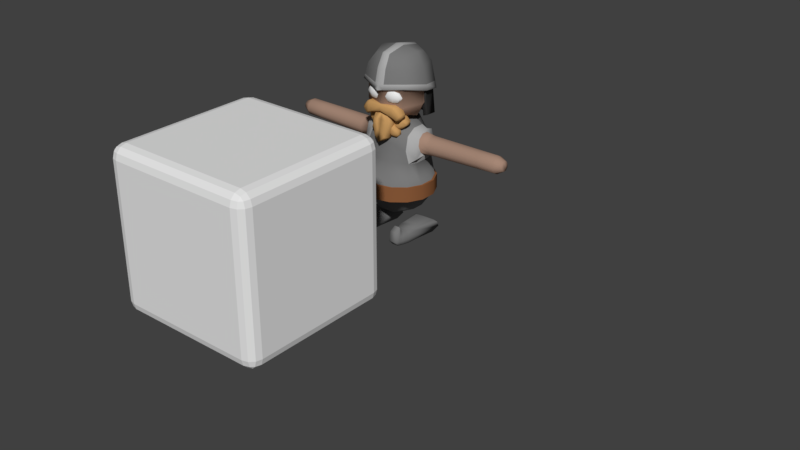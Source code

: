 # Source: Character3.blend  (saved by Blender 2.79.0; exported with 4.5.12 LTS)
import bpy
from mathutils import Matrix  # noqa: F401  (used for matrix-valued properties, if any)

bpy.ops.wm.read_factory_settings(use_empty=True)
scene = bpy.context.scene
scene.name = 'Scene'

# ---- collections
col_collection_1 = bpy.data.collections.new('Collection 1'); scene.collection.children.link(col_collection_1)

# ---- materials (node trees are filled in below, after node groups)
mat_metal = bpy.data.materials.new('Metal')
mat_metal.alpha_threshold = 0.0
mat_metal.use_transparent_shadow = False
mat_metal.diffuse_color = (0.1902, 0.1902, 0.1902, 1.0)
mat_metal.roughness = 0.5
mat_skin = bpy.data.materials.new('Skin')
mat_skin.alpha_threshold = 0.0
mat_skin.use_transparent_shadow = False
mat_skin.diffuse_color = (0.3757, 0.2413, 0.1796, 1.0)
mat_skin.roughness = 0.5
mat_skin.specular_intensity = 0.0
mat_lether = bpy.data.materials.new('Lether')
mat_lether.alpha_threshold = 0.0
mat_lether.use_transparent_shadow = False
mat_lether.diffuse_color = (0.2598, 0.1041, 0.04212, 1.0)
mat_lether.roughness = 0.5
mat_hair = bpy.data.materials.new('Hair')
mat_hair.alpha_threshold = 0.0
mat_hair.use_transparent_shadow = False
mat_hair.diffuse_color = (0.5705, 0.3217, 0.1206, 1.0)
mat_hair.roughness = 0.5
mat_hair.specular_intensity = 0.0
mat_eyes = bpy.data.materials.new('Eyes')
mat_eyes.alpha_threshold = 0.0
mat_eyes.use_transparent_shadow = False
mat_eyes.roughness = 0.5
mat_darkmetal = bpy.data.materials.new('DarkMetal')
mat_darkmetal.alpha_threshold = 0.0
mat_darkmetal.use_transparent_shadow = False
mat_darkmetal.diffuse_color = (0.04696, 0.04696, 0.04696, 1.0)
mat_darkmetal.roughness = 0.5
mat_lightmetal = bpy.data.materials.new('LightMetal')
mat_lightmetal.alpha_threshold = 0.0
mat_lightmetal.use_transparent_shadow = False
mat_lightmetal.diffuse_color = (0.4109, 0.4109, 0.4109, 1.0)
mat_lightmetal.roughness = 0.5

# ---- node groups
ng_auto_smooth = bpy.data.node_groups.new('Auto Smooth', 'GeometryNodeTree')
_s = ng_auto_smooth.interface.new_socket(name='Geometry', in_out='OUTPUT', socket_type='NodeSocketGeometry')
_s = ng_auto_smooth.interface.new_socket(name='Geometry', in_out='INPUT', socket_type='NodeSocketGeometry')
_s = ng_auto_smooth.interface.new_socket(name='Angle', in_out='INPUT', socket_type='NodeSocketFloat')
_s.subtype = 'ANGLE'
_s.min_value = 0.0
_s.max_value = 3.142
ng_auto_smooth.is_modifier = True
_N = ng_auto_smooth.nodes; _L = ng_auto_smooth.links
n0 = _N.new('NodeGroupOutput'); n0.name = 'Group Output'; n0.location = (480, -100)
n1 = _N.new('NodeGroupInput'); n1.name = 'Group Input'; n1.location = (-420, -300)
n2 = _N.new('NodeGroupInput'); n2.name = 'Group Input.001'; n2.location = (-60, -100)
n3 = _N.new('GeometryNodeSetShadeSmooth'); n3.name = 'Set Shade Smooth'; n3.location = (120, -100)
n3.domain = 'EDGE'
n4 = _N.new('GeometryNodeSetShadeSmooth'); n4.name = 'Set Shade Smooth.001'; n4.location = (300, -100)
n5 = _N.new('GeometryNodeInputMeshEdgeAngle'); n5.name = 'Edge Angle'; n5.location = (-420, -220)
n6 = _N.new('GeometryNodeInputEdgeSmooth'); n6.name = 'Is Edge Smooth'; n6.location = (-60, -160)
n7 = _N.new('GeometryNodeInputShadeSmooth'); n7.name = 'Is Face Smooth'; n7.location = (-240, -340)
n8 = _N.new('FunctionNodeBooleanMath'); n8.name = 'Boolean Math'; n8.location = (-60, -220)
n9 = _N.new('FunctionNodeCompare'); n9.name = 'Compare'; n9.location = (-240, -180)
n9.operation = 'LESS_EQUAL'
_L.new(n5.outputs[0], n9.inputs[0])
_L.new(n4.outputs[0], n0.inputs[0])
_L.new(n1.outputs[1], n9.inputs[1])
_L.new(n9.outputs[0], n8.inputs[0])
_L.new(n7.outputs[0], n8.inputs[1])
_L.new(n2.outputs[0], n3.inputs[0])
_L.new(n6.outputs[0], n3.inputs[1])
_L.new(n3.outputs[0], n4.inputs[0])
_L.new(n8.outputs[0], n3.inputs[2])
n0.is_active_output = True

# ---- material node trees

# ---- world
world_world = bpy.data.worlds.new('World'); scene.world = world_world
world_world.color = (0.05088, 0.05088, 0.05088)
world_world.use_sun_shadow = False
world_world.sun_shadow_jitter_overblur = 0.0
world_world.cycles.sampling_method = 'MANUAL'

# ---- meshes
me_cube_004 = bpy.data.meshes.new('Cube.004')
me_cube_004.from_pydata([(-0.85, -0.85, -1.0), (-0.85, -1.0, -0.85), (-1.0, -0.85, -0.85), (-0.85, -0.9249, -0.98), (-0.9249, -0.85, -0.98), (-0.9217, -0.9217, -0.9605), (-0.9249, -0.98, -0.85), (-0.85, -0.98, -0.9249), (-0.9217, -0.9605, -0.9217), (-0.98, -0.85, -0.9249), (-0.98, -0.9249, -0.85), (-0.9605, -0.9217, -0.9217), (-0.85, -1.0, 0.85), (-0.85, -0.85, 1.0), (-1.0, -0.85, 0.85), (-0.85, -0.98, 0.9249), (-0.9249, -0.98, 0.85), (-0.9217, -0.9605, 0.9217), (-0.9249, -0.85, 0.98), (-0.85, -0.9249, 0.98), (-0.9217, -0.9217, 0.9605), (-0.98, -0.9249, 0.85), (-0.98, -0.85, 0.9249), (-0.9605, -0.9217, 0.9217), (-0.85, 0.85, -1.0), (-1.0, 0.85, -0.85), (-0.85, 1.0, -0.85), (-0.9249, 0.85, -0.98), (-0.85, 0.9249, -0.98), (-0.9217, 0.9217, -0.9605), (-0.98, 0.9249, -0.85), (-0.98, 0.85, -0.9249), (-0.9605, 0.9217, -0.9217), (-0.85, 0.98, -0.9249), (-0.9249, 0.98, -0.85), (-0.9217, 0.9605, -0.9217), (-0.85, 0.85, 1.0), (-0.85, 1.0, 0.85), (-1.0, 0.85, 0.85), (-0.85, 0.9249, 0.98), (-0.9249, 0.85, 0.98), (-0.9217, 0.9217, 0.9605), (-0.9249, 0.98, 0.85), (-0.85, 0.98, 0.9249), (-0.9217, 0.9605, 0.9217), (-0.98, 0.85, 0.9249), (-0.98, 0.9249, 0.85), (-0.9605, 0.9217, 0.9217), (0.85, -0.85, -1.0), (1.0, -0.85, -0.85), (0.85, -1.0, -0.85), (0.9249, -0.85, -0.98), (0.85, -0.9249, -0.98), (0.9217, -0.9217, -0.9605), (0.98, -0.9249, -0.85), (0.98, -0.85, -0.9249), (0.9605, -0.9217, -0.9217), (0.85, -0.98, -0.9249), (0.9249, -0.98, -0.85), (0.9217, -0.9605, -0.9217), (0.85, -0.85, 1.0), (0.85, -1.0, 0.85), (1.0, -0.85, 0.85), (0.85, -0.9249, 0.98), (0.9249, -0.85, 0.98), (0.9217, -0.9217, 0.9605), (0.9249, -0.98, 0.85), (0.85, -0.98, 0.9249), (0.9217, -0.9605, 0.9217), (0.98, -0.85, 0.9249), (0.98, -0.9249, 0.85), (0.9605, -0.9217, 0.9217), (0.85, 0.85, -1.0), (0.85, 1.0, -0.85), (1.0, 0.85, -0.85), (0.85, 0.9249, -0.98), (0.9249, 0.85, -0.98), (0.9217, 0.9217, -0.9605), (0.9249, 0.98, -0.85), (0.85, 0.98, -0.9249), (0.9217, 0.9605, -0.9217), (0.98, 0.85, -0.9249), (0.98, 0.9249, -0.85), (0.9605, 0.9217, -0.9217), (0.85, 0.85, 1.0), (1.0, 0.85, 0.85), (0.85, 1.0, 0.85), (0.9249, 0.85, 0.98), (0.85, 0.9249, 0.98), (0.9217, 0.9217, 0.9605), (0.98, 0.9249, 0.85), (0.98, 0.85, 0.9249), (0.9605, 0.9217, 0.9217), (0.85, 0.98, 0.9249), (0.9249, 0.98, 0.85), (0.9217, 0.9605, 0.9217)], [], [(50, 61, 12, 1), (74, 85, 62, 49), (84, 36, 13, 60), (2, 14, 38, 25), (26, 37, 86, 73), (0, 3, 5, 4), (3, 7, 8, 5), (1, 6, 8, 7), (6, 10, 11, 8), (2, 9, 11, 10), (9, 4, 5, 11), (5, 8, 11), (12, 15, 17, 16), (15, 19, 20, 17), (13, 18, 20, 19), (18, 22, 23, 20), (14, 21, 23, 22), (21, 16, 17, 23), (17, 20, 23), (24, 27, 29, 28), (27, 31, 32, 29), (25, 30, 32, 31), (30, 34, 35, 32), (26, 33, 35, 34), (33, 28, 29, 35), (29, 32, 35), (36, 39, 41, 40), (39, 43, 44, 41), (37, 42, 44, 43), (42, 46, 47, 44), (38, 45, 47, 46), (45, 40, 41, 47), (41, 44, 47), (48, 51, 53, 52), (51, 55, 56, 53), (49, 54, 56, 55), (54, 58, 59, 56), (50, 57, 59, 58), (57, 52, 53, 59), (53, 56, 59), (60, 63, 65, 64), (63, 67, 68, 65), (61, 66, 68, 67), (66, 70, 71, 68), (62, 69, 71, 70), (69, 64, 65, 71), (65, 68, 71), (72, 75, 77, 76), (75, 79, 80, 77), (73, 78, 80, 79), (78, 82, 83, 80), (74, 81, 83, 82), (81, 76, 77, 83), (77, 80, 83), (84, 87, 89, 88), (87, 91, 92, 89), (85, 90, 92, 91), (90, 94, 95, 92), (86, 93, 95, 94), (93, 88, 89, 95), (89, 92, 95), (24, 0, 4, 27), (27, 4, 9, 31), (31, 9, 2, 25), (1, 12, 16, 6), (6, 16, 21, 10), (10, 21, 14, 2), (13, 36, 40, 18), (18, 40, 45, 22), (22, 45, 38, 14), (37, 26, 34, 42), (42, 34, 30, 46), (46, 30, 25, 38), (72, 24, 28, 75), (75, 28, 33, 79), (79, 33, 26, 73), (36, 84, 88, 39), (39, 88, 93, 43), (43, 93, 86, 37), (85, 74, 82, 90), (90, 82, 78, 94), (94, 78, 73, 86), (48, 72, 76, 51), (51, 76, 81, 55), (55, 81, 74, 49), (84, 60, 64, 87), (87, 64, 69, 91), (91, 69, 62, 85), (61, 50, 58, 66), (66, 58, 54, 70), (70, 54, 49, 62), (0, 48, 52, 3), (3, 52, 57, 7), (7, 57, 50, 1), (60, 13, 19, 63), (63, 19, 15, 67), (67, 15, 12, 61), (24, 72, 48, 0)])
me_cube_004.use_remesh_preserve_volume = False
me_cube_004.use_remesh_preserve_attributes = False
me_cube_004.use_mirror_vertex_groups = False
me_cube_004.update()
me_cube_001 = bpy.data.meshes.new('Cube.001')
me_cube_001.from_pydata([(0.1174, 0.09768, 0.1722), (0.1197, 0.07921, 0.5942), (0.1174, -0.09768, 0.1722), (0.1197, -0.07921, 0.5942), (0.1499, 0.1179, 0.2379), (0.1397, 0.09588, 0.4469), (0.1397, -0.09588, 0.4469), (0.1499, -0.1179, 0.2379), (0.1499, 0.1179, 0.3209), (0.1499, -0.1179, 0.3209), (0.1257, -0.03487, 0.154), (0.1257, 0.03487, 0.154), (0.1257, 0.03487, 0.6315), (0.1257, -0.03487, 0.6315), (0.1864, 0.04209, 0.2379), (0.1864, -0.04209, 0.2379), (0.1521, 0.04221, 0.4384), (0.1521, -0.04221, 0.4384), (0.1864, 0.04209, 0.3209), (0.1864, -0.04209, 0.3209), (0.04435, -0.1107, 0.1381), (0.04435, -0.1107, 0.6494), (0.04435, 0.1107, 0.1381), (0.04435, 0.1107, 0.6494), (0.08406, 0.1704, 0.2379), (0.05368, 0.134, 0.4461), (0.08406, -0.1704, 0.2379), (0.05368, -0.134, 0.4461), (0.08406, -0.1704, 0.3209), (0.08406, 0.1704, 0.3209), (0.0475, -0.03953, 0.6723), (0.0475, 0.03953, 0.6723), (0.0475, -0.03953, 0.1175), (0.0475, 0.03953, 0.1175), (0.1573, -0.1288, 0.3209), (0.1573, -0.1288, 0.2379), (0.08379, 0.1862, 0.2379), (0.1573, 0.1288, 0.2379), (0.1981, -0.04598, 0.2379), (0.1573, 0.1288, 0.3209), (0.1981, -0.04598, 0.3209), (0.08379, 0.1862, 0.3209), (0.1981, 0.04598, 0.2379), (0.1981, 0.04598, 0.3209), (0.08379, -0.1862, 0.2379), (0.08379, -0.1862, 0.3209), (0.1079, -0.1948, -0.001752), (0.1117, -0.1786, 0.1036), (0.06831, 0.05862, -0.001752), (0.06726, 0.06183, 0.07199), (0.1467, -0.1948, -0.001752), (0.1429, -0.1786, 0.1036), (0.1863, 0.05862, -0.001752), (0.1873, 0.06183, 0.07199), (0.1046, -0.2052, 0.07861), (0.0583, 0.08551, 0.05235), (0.1963, 0.08551, 0.05235), (0.15, -0.2052, 0.07861), (0.0832, -0.06809, -0.001752), (0.08241, -0.09181, 0.07199), (0.1714, -0.06809, -0.001752), (0.1722, -0.09181, 0.07199), (0.1789, -0.06271, 0.05235), (0.07571, -0.06271, 0.05235), (0.08641, -0.1314, -0.001752), (0.1601, -0.126, 0.07081), (0.1751, -0.1368, 0.05235), (0.09451, -0.126, 0.07081), (0.1682, -0.1314, -0.001752), (0.07947, -0.1368, 0.05235), (0.09506, -0.1631, -0.001752), (0.1531, -0.1563, 0.06989), (0.165, -0.1739, 0.05235), (0.1014, -0.1563, 0.06989), (0.1595, -0.1631, -0.001752), (0.08958, -0.1739, 0.05235), (0.09706, -0.06672, 0.08233), (0.08686, 0.03675, 0.08233), (0.1677, 0.03675, 0.08233), (0.1575, -0.06672, 0.08233), (0.05463, 0.09536, 0.0253), (0.1999, 0.09536, 0.0253), (0.1512, -0.2168, 0.0253), (0.1033, -0.2168, 0.0253), (0.07297, -0.06074, 0.0253), (0.1816, -0.06074, 0.0253), (0.07692, -0.1388, 0.0253), (0.1777, -0.1388, 0.0253), (0.08758, -0.1778, 0.0253), (0.167, -0.1778, 0.0253), (0.1084, -0.137, -0.01151), (0.1159, -0.1556, -0.01151), (0.1619, -0.00678, -0.01151), (0.09266, -0.00678, -0.01151), (0.1532, -0.08117, -0.01151), (0.1387, -0.1556, -0.01151), (0.1014, -0.08117, -0.01151), (0.1513, -0.1184, -0.01151), (0.1033, -0.1184, -0.01151), (0.1462, -0.137, -0.01151), (0.1015, -0.179, -0.001752), (0.148, -0.1714, 0.08817), (0.1575, -0.1924, 0.05235), (0.1066, -0.1714, 0.08817), (0.1531, -0.179, -0.001752), (0.09707, -0.1924, 0.05235), (0.09546, -0.1973, 0.0253), (0.1591, -0.1973, 0.0253), (0.1121, -0.1463, -0.01151), (0.1425, -0.1463, -0.01151), (0.1566, 1.369e-08, 0.9643), (0.1566, 1.369e-08, 0.7646), (0.1175, 1.027e-08, 0.6897), (0.1175, 0.1175, 0.9643), (0.1175, 1.027e-08, 1.039), (0.1175, -0.1175, 0.7646), (0.1175, 0.1175, 0.7646), (0.1175, -0.1175, 0.9643), (0.1839, 0.002787, 0.8435), (0.08701, 0.08701, 0.7091), (0.08701, 0.08701, 1.02), (0.08701, -0.08701, 0.7091), (0.08701, -0.08701, 1.02), (0.1379, 0.1368, 0.8108), (0.1379, -0.1312, 0.8761), (0.1566, -0.0009606, 0.8347), (0.1175, -0.1151, 0.8625), (0.1175, 0.1132, 0.8069), (0.1368, 0.00973, 0.8327), (0.1607, 0.013, 0.8404), (0.1026, 0.1094, 0.8084), (0.1205, 0.1301, 0.8118), (0.1368, 0.02747, 0.6848), (0.1607, 0.03075, 0.6925), (0.1026, 0.1272, 0.6605), (0.1205, 0.1478, 0.6639), (0.07907, -0.1055, 0.7033), (0.06066, -0.1021, 0.7113), (0.06316, -0.09168, 0.7211), (0.08182, -0.09464, 0.7136), (0.09238, -0.0928, 0.7544), (0.07417, -0.09086, 0.7644), (0.07745, -0.1007, 0.7745), (0.09458, -0.1026, 0.7672), (0.07904, -0.1511, 0.7033), (0.08197, -0.1614, 0.7134), (0.0635, -0.1645, 0.721), (0.06066, -0.1546, 0.7113), (0.09596, -0.1512, 0.7665), (0.07907, -0.1532, 0.7739), (0.07593, -0.1637, 0.7636), (0.09404, -0.1615, 0.7537), (0.09444, -0.1455, 0.6932), (0.1093, -0.143, 0.6955), (0.101, -0.1561, 0.701), (0.09499, -0.111, 0.6929), (0.1018, -0.1006, 0.7006), (0.1098, -0.1136, 0.6953), (0.1203, -0.1015, 0.7243), (0.1265, -0.1119, 0.7324), (0.127, -0.1137, 0.717), (0.1261, -0.1446, 0.7328), (0.1195, -0.1548, 0.7248), (0.1265, -0.1432, 0.7172), (-0.01113, -0.03564, 0.6957), (-0.01113, -0.04563, 0.6762), (-0.01113, -0.04989, 0.7321), (-0.01113, -0.03671, 0.7193), (-0.01113, -0.1262, 0.6708), (-0.01113, -0.1253, 0.6958), (-0.01113, -0.1263, 0.7186), (-0.01113, -0.1142, 0.7316), (0.1236, -0.09946, 0.6628), (0.1232, -0.09773, 0.6794), (0.09498, -0.1125, 0.687), (0.1032, -0.1146, 0.6613), (0.1241, -0.07127, 0.6626), (0.1097, -0.05515, 0.6637), (0.09591, -0.04696, 0.6866), (0.1239, -0.06146, 0.6791), (0.08789, -0.04589, 0.6936), (0.08117, -0.06038, 0.708), (0.1029, -0.06163, 0.6968), (0.08057, -0.09973, 0.7082), (0.08722, -0.1145, 0.6942), (0.1023, -0.0979, 0.697), (-0.01113, -0.1153, 0.6558), (-0.01113, -0.1264, 0.6686), (-0.01113, -0.06608, 0.6627), (-0.01113, -0.0893, 0.6558), (0.09892, -0.1047, 0.6401), (0.08567, -0.1183, 0.6451), (0.07748, -0.1079, 0.6345), (0.09931, -0.09163, 0.6401), (0.07778, -0.09609, 0.6345), (0.08558, -0.07618, 0.6429), (0.05879, -0.1221, 0.594), (0.03766, -0.1267, 0.603), (0.04855, -0.106, 0.6037), (0.04707, -0.1356, 0.6029), (0.03746, -0.1314, 0.6031), (0.05878, -0.1281, 0.5945), (-0.01113, -0.09577, 0.6612), (-0.01113, -0.1202, 0.6534), (-0.01113, -0.1359, 0.6534), (-0.01113, -0.1464, 0.6709), (0.07607, -0.1217, 0.6444), (0.07492, -0.1357, 0.6307), (0.08799, -0.1208, 0.6243), (0.07592, -0.0957, 0.6431), (0.08761, -0.097, 0.6227), (0.07374, -0.08359, 0.6275), (0.08005, -0.1084, 0.594), (0.06659, -0.09295, 0.6028), (0.07453, -0.08335, 0.623), (0.09035, -0.09771, 0.6062), (0.05753, -0.1399, 0.6078), (0.08028, -0.1242, 0.5951), (0.09074, -0.1215, 0.6079), (0.07575, -0.1353, 0.625), (-0.01113, -0.1469, 0.6979), (-0.01113, -0.135, 0.7139), (-0.01113, -0.1477, 0.6599), (-0.01113, -0.1466, 0.691), (-0.01113, -0.08874, 0.7142), (-0.01113, -0.07546, 0.6981), (-0.01113, -0.07514, 0.6911), (-0.01113, -0.08591, 0.6677), (0.02981, -0.162, 0.5812), (0.04241, -0.1606, 0.591), (0.032, -0.1706, 0.5931), (0.04308, -0.1387, 0.7288), (0.02981, -0.1369, 0.7384), (0.03255, -0.1488, 0.7302), (0.02981, -0.1264, 0.5746), (0.032, -0.115, 0.5829), (0.04241, -0.1251, 0.5844), (0.03255, -0.09323, 0.72), (0.02981, -0.1014, 0.7318), (0.04308, -0.1032, 0.7223), (0.0491, -0.1053, 0.6519), (0.04814, -0.1021, 0.672), (0.05898, -0.1122, 0.6733), (0.05965, -0.1153, 0.654), (0.05965, -0.1508, 0.6605), (0.05898, -0.1477, 0.6799), (0.04814, -0.1576, 0.6822), (0.0491, -0.1609, 0.6621), (0.06219, -0.1304, 0.7805), (0.08276, -0.1143, 0.8421), (0.09128, -0.1076, 0.8166), (0.08276, -0.1143, 0.7911), (0.09908, -0.1209, 0.8421), (0.1144, -0.117, 0.8166), (0.09908, -0.1209, 0.7911), (0.09379, -0.1331, 0.8421), (0.1069, -0.1343, 0.8166), (0.09379, -0.1331, 0.7911), (0.06999, -0.1438, 0.8421), (0.07322, -0.1493, 0.8166), (0.06999, -0.1438, 0.7911), (0.06219, -0.1304, 0.8527), (0.04162, -0.1466, 0.8421), (0.0331, -0.1532, 0.8166), (0.04162, -0.1466, 0.7911), (0.0253, -0.1399, 0.8421), (0.01001, -0.1438, 0.8166), (0.0253, -0.1399, 0.7911), (0.03058, -0.1277, 0.8421), (0.01749, -0.1266, 0.8166), (0.03058, -0.1277, 0.7911), (0.05439, -0.1171, 0.8421), (0.05115, -0.1115, 0.8166), (0.05439, -0.1171, 0.7911), (0.1297, 0.108, 0.5205), (0.1297, -0.108, 0.5205), (0.232, 0.0398, 0.583), (0.2343, 0.05427, 0.5525), (0.04901, 0.1224, 0.5477), (0.04901, -0.1224, 0.5477), (0.1723, 0.0748, 0.5431), (0.1637, 0.06768, 0.606), (0.1695, -0.02416, 0.62), (0.1637, -0.06768, 0.606), (0.1723, -0.0748, 0.5431), (0.1809, -0.08193, 0.4801), (0.1879, -0.02925, 0.4861), (0.1695, 0.02416, 0.62), (0.1809, 0.08193, 0.4801), (0.1879, 0.02925, 0.4861), (0.2315, -0.02342, 0.5949), (0.2335, -0.04803, 0.5717), (0.2362, -0.05429, 0.5386), (0.2385, -0.03982, 0.5081), (0.2396, -0.01014, 0.4919), (0.2309, 0.01013, 0.5991), (0.237, 0.04801, 0.5193), (0.239, 0.02341, 0.4962), (0.6402, 0.03731, 0.5856), (0.6423, 0.05021, 0.5584), (0.6398, -0.01904, 0.5962), (0.6416, -0.04096, 0.5756), (0.644, -0.04655, 0.5461), (0.6461, -0.03365, 0.5189), (0.647, -0.007201, 0.5045), (0.6392, 0.01086, 0.6), (0.6447, 0.04463, 0.5289), (0.6465, 0.0227, 0.5083), (0.6834, 0.02192, 0.5745), (0.6846, 0.0291, 0.5594), (0.6832, -0.009475, 0.5804), (0.6842, -0.02169, 0.569), (0.6855, -0.0248, 0.5525), (0.6867, -0.01762, 0.5374), (0.6872, -0.002881, 0.5293), (0.6829, 0.007182, 0.5826), (0.6859, 0.02599, 0.5429), (0.6869, 0.01378, 0.5315), (0.6863, 0.01088, 0.5578), (0.6865, -0.00654, 0.5579), (0.1856, -0.01973, 0.489), (0.1855, 0.01832, 0.4885), (0.1826, 0.04937, 0.5103), (0.1787, -0.06157, 0.5477), (0.1831, -0.05025, 0.5116), (0.1713, 0.01973, 0.6048), (0.1714, -0.01832, 0.6052), (0.1782, 0.06157, 0.5461), (0.1739, 0.05025, 0.5822), (0.1743, -0.04937, 0.5834), (0.02611, -0.1477, 0.9643), (0.02611, 0.1477, 0.9643), (0.02611, 2.334e-09, 0.6704), (0.02611, 2.334e-09, 1.058), (0.02611, 0.1477, 0.7646), (0.02611, -0.1477, 0.7646), (0.02256, -0.1105, 0.6941), (0.02256, -0.1105, 1.035), (0.02256, 0.1105, 0.6941), (0.02256, 0.1105, 1.035), (0.0285, 0.1713, 0.8024), (0.0285, -0.1722, 0.8582), (0.02611, -0.1493, 0.8498), (0.02611, 0.1425, 0.7997), (0.02646, 0.1602, 0.8045), (0.02438, 0.1351, 0.8021), (0.02646, 0.178, 0.6566), (0.02438, 0.1528, 0.6543), (0.1768, 0.002063, 0.8748), (0.1326, 0.1318, 0.8507), (0.1326, -0.1277, 0.899), (0.02788, 0.1652, 0.8444), (0.02788, -0.1658, 0.8857), (0.334, 0.03918, 0.5836), (0.4361, 0.03856, 0.5843), (0.5381, 0.03793, 0.5849), (0.3363, 0.05326, 0.554), (0.4383, 0.05224, 0.5555), (0.5403, 0.05122, 0.5569), (0.5442, -0.03519, 0.5162), (0.4423, -0.03673, 0.5135), (0.3404, -0.03828, 0.5108), (0.3414, -0.009406, 0.4951), (0.4433, -0.008671, 0.4982), (0.5452, -0.007936, 0.5013), (0.5446, 0.02287, 0.5053), (0.4427, 0.02305, 0.5023), (0.3409, 0.02323, 0.4992), (0.3389, 0.04716, 0.5217), (0.4408, 0.04632, 0.5241), (0.5427, 0.04547, 0.5265), (0.333, 0.01031, 0.5994), (0.4351, 0.01049, 0.5996), (0.5372, 0.01068, 0.5998), (0.3382, -0.05235, 0.5405), (0.4401, -0.05042, 0.5423), (0.542, -0.04848, 0.5442), (0.5396, -0.04273, 0.5746), (0.4376, -0.0445, 0.5737), (0.3355, -0.04626, 0.5727), (0.5377, -0.02013, 0.5959), (0.4356, -0.02123, 0.5955), (0.3336, -0.02233, 0.5952), (-0.1174, 0.09768, 0.1722), (-0.1197, 0.07921, 0.5942), (-0.1174, -0.09768, 0.1722), (-0.1197, -0.07921, 0.5942), (-0.1499, 0.1179, 0.2379), (-0.1397, 0.09588, 0.4469), (-0.1397, -0.09588, 0.4469), (-0.1499, -0.1179, 0.2379), (-0.1499, 0.1179, 0.3209), (-0.1499, -0.1179, 0.3209), (-0.1257, -0.03487, 0.154), (-0.1257, 0.03487, 0.154), (-0.1257, 0.03487, 0.6315), (-0.1257, -0.03487, 0.6315), (-0.1864, 0.04209, 0.2379), (-0.1864, -0.04209, 0.2379), (-0.1521, 0.04221, 0.4384), (-0.1521, -0.04221, 0.4384), (-0.1864, 0.04209, 0.3209), (-0.1864, -0.04209, 0.3209), (-0.04435, -0.1107, 0.1381), (-0.04435, -0.1107, 0.6494), (-0.04435, 0.1107, 0.1381), (-0.04435, 0.1107, 0.6494), (-0.08406, 0.1704, 0.2379), (-0.05368, 0.134, 0.4461), (-0.08406, -0.1704, 0.2379), (-0.05368, -0.134, 0.4461), (-0.08406, -0.1704, 0.3209), (-0.08406, 0.1704, 0.3209), (-0.0475, -0.03953, 0.6723), (-0.0475, 0.03953, 0.6723), (-0.0475, -0.03953, 0.1175), (-0.0475, 0.03953, 0.1175), (-0.1573, -0.1288, 0.3209), (-0.1573, -0.1288, 0.2379), (-0.08379, 0.1862, 0.2379), (-0.1573, 0.1288, 0.2379), (-0.1981, -0.04598, 0.2379), (-0.1573, 0.1288, 0.3209), (-0.1981, -0.04598, 0.3209), (-0.08379, 0.1862, 0.3209), (-0.1981, 0.04598, 0.2379), (-0.1981, 0.04598, 0.3209), (-0.08379, -0.1862, 0.2379), (-0.08379, -0.1862, 0.3209), (-0.1079, -0.1948, -0.001752), (-0.1117, -0.1786, 0.1036), (-0.06831, 0.05862, -0.001752), (-0.06726, 0.06183, 0.07199), (-0.1467, -0.1948, -0.001752), (-0.1429, -0.1786, 0.1036), (-0.1863, 0.05862, -0.001752), (-0.1873, 0.06183, 0.07199), (-0.1046, -0.2052, 0.07861), (-0.0583, 0.08551, 0.05235), (-0.1963, 0.08551, 0.05235), (-0.15, -0.2052, 0.07861), (-0.0832, -0.06809, -0.001752), (-0.08241, -0.09181, 0.07199), (-0.1714, -0.06809, -0.001752), (-0.1722, -0.09181, 0.07199), (-0.1789, -0.06271, 0.05235), (-0.07571, -0.06271, 0.05235), (-0.08641, -0.1314, -0.001752), (-0.1601, -0.126, 0.07081), (-0.1751, -0.1368, 0.05235), (-0.09451, -0.126, 0.07081), (-0.1682, -0.1314, -0.001752), (-0.07947, -0.1368, 0.05235), (-0.09506, -0.1631, -0.001752), (-0.1531, -0.1563, 0.06989), (-0.165, -0.1739, 0.05235), (-0.1014, -0.1563, 0.06989), (-0.1595, -0.1631, -0.001752), (-0.08958, -0.1739, 0.05235), (-0.09706, -0.06672, 0.08233), (-0.08686, 0.03675, 0.08233), (-0.1677, 0.03675, 0.08233), (-0.1575, -0.06672, 0.08233), (-0.05463, 0.09536, 0.0253), (-0.1999, 0.09536, 0.0253), (-0.1512, -0.2168, 0.0253), (-0.1033, -0.2168, 0.0253), (-0.07297, -0.06074, 0.0253), (-0.1816, -0.06074, 0.0253), (-0.07692, -0.1388, 0.0253), (-0.1777, -0.1388, 0.0253), (-0.08758, -0.1778, 0.0253), (-0.167, -0.1778, 0.0253), (-0.1084, -0.137, -0.01151), (-0.1159, -0.1556, -0.01151), (-0.1619, -0.00678, -0.01151), (-0.09266, -0.00678, -0.01151), (-0.1532, -0.08117, -0.01151), (-0.1387, -0.1556, -0.01151), (-0.1014, -0.08117, -0.01151), (-0.1513, -0.1184, -0.01151), (-0.1033, -0.1184, -0.01151), (-0.1462, -0.137, -0.01151), (-0.1015, -0.179, -0.001752), (-0.148, -0.1714, 0.08817), (-0.1575, -0.1924, 0.05235), (-0.1066, -0.1714, 0.08817), (-0.1531, -0.179, -0.001752), (-0.09707, -0.1924, 0.05235), (-0.09546, -0.1973, 0.0253), (-0.1591, -0.1973, 0.0253), (-0.1121, -0.1463, -0.01151), (-0.1425, -0.1463, -0.01151), (-0.1566, 1.369e-08, 0.9643), (0.0, -0.1566, 0.9643), (0.0, 0.1566, 0.9643), (0.0, 0.0, 0.6647), (0.0, 0.0, 1.064), (0.0, 0.1566, 0.7646), (0.0, -0.1566, 0.7646), (-0.1566, 1.369e-08, 0.7646), (-0.1175, 1.027e-08, 0.6897), (-0.1175, 0.1175, 0.9643), (-0.1175, 1.027e-08, 1.039), (-0.1175, -0.1175, 0.7646), (0.0, -0.1175, 0.6897), (0.0, -0.1175, 1.039), (0.0, 0.1175, 0.6897), (0.0, 0.1175, 1.039), (-0.1175, 0.1175, 0.7646), (-0.1175, -0.1175, 0.9643), (0.0, 0.1815, 0.7999), (0.0, -0.1842, 0.8528), (-0.1839, 0.002787, 0.8435), (-0.08701, 0.08701, 0.7091), (-0.08701, 0.08701, 1.02), (-0.08701, -0.08701, 0.7091), (-0.08701, -0.08701, 1.02), (-0.1379, 0.1368, 0.8108), (-0.1379, -0.1312, 0.8761), (0.0, 0.1512, 0.7976), (0.0, -0.1594, 0.846), (-0.1566, -0.0009606, 0.8347), (-0.1175, -0.1151, 0.8625), (-0.1175, 0.1132, 0.8069), (0.0, 0.1427, 0.8003), (0.0, 0.1691, 0.8023), (-0.1368, 0.00973, 0.8327), (-0.1607, 0.013, 0.8404), (-0.1026, 0.1094, 0.8084), (-0.1205, 0.1301, 0.8118), (0.0, 0.1604, 0.6524), (0.0, 0.1869, 0.6544), (-0.1368, 0.02747, 0.6848), (-0.1607, 0.03075, 0.6925), (-0.1026, 0.1272, 0.6605), (-0.1205, 0.1478, 0.6639), (0.0, -0.1107, 0.1381), (0.0, -0.1107, 0.6494), (0.0, 0.1107, 0.1381), (0.0, 0.1107, 0.6494), (0.0, 0.1892, 0.2379), (0.0, 0.134, 0.4461), (0.0, -0.1892, 0.2379), (0.0, -0.134, 0.4461), (0.0, -0.1892, 0.3209), (0.0, 0.1892, 0.3209), (0.0, -0.03953, 0.6723), (0.0, 0.03953, 0.6723), (0.0, -0.03953, 0.1175), (0.0, 0.03953, 0.1175), (0.0, 0.2066, 0.2379), (0.0, -0.2066, 0.2379), (0.0, -0.2066, 0.3209), (0.0, 0.2066, 0.3209), (-0.07907, -0.1055, 0.7033), (-0.06066, -0.1021, 0.7113), (-0.06316, -0.09168, 0.7211), (-0.08182, -0.09464, 0.7136), (-0.09238, -0.0928, 0.7544), (-0.07417, -0.09086, 0.7644), (-0.07745, -0.1007, 0.7745), (-0.09458, -0.1026, 0.7672), (-0.07904, -0.1511, 0.7033), (-0.08197, -0.1614, 0.7134), (-0.0635, -0.1645, 0.721), (-0.06066, -0.1546, 0.7113), (-0.09596, -0.1512, 0.7665), (-0.07907, -0.1532, 0.7739), (-0.07593, -0.1637, 0.7636), (-0.09404, -0.1615, 0.7537), (0.0, -0.09236, 0.7365), (0.0, -0.1021, 0.7261), (0.0, -0.104, 0.7733), (0.0, -0.09341, 0.7633), (0.0, -0.1546, 0.7261), (0.0, -0.1652, 0.7365), (0.0, -0.1662, 0.7625), (0.0, -0.1564, 0.7728), (-0.09444, -0.1455, 0.6932), (-0.1093, -0.143, 0.6955), (-0.101, -0.1561, 0.701), (-0.09499, -0.111, 0.6929), (-0.1018, -0.1006, 0.7006), (-0.1098, -0.1136, 0.6953), (-0.1203, -0.1015, 0.7243), (-0.1265, -0.1119, 0.7324), (-0.127, -0.1137, 0.717), (-0.1261, -0.1446, 0.7328), (-0.1195, -0.1548, 0.7248), (-0.1265, -0.1432, 0.7172), (0.01113, -0.03564, 0.6957), (0.01113, -0.04563, 0.6762), (0.01113, -0.04989, 0.7321), (0.01113, -0.03671, 0.7193), (0.01113, -0.1262, 0.6708), (0.01113, -0.1253, 0.6958), (0.01113, -0.1263, 0.7186), (0.01113, -0.1142, 0.7316), (-0.1236, -0.09946, 0.6628), (-0.1232, -0.09773, 0.6794), (-0.09498, -0.1125, 0.687), (-0.1032, -0.1146, 0.6613), (-0.1241, -0.07127, 0.6626), (-0.1097, -0.05515, 0.6637), (-0.09591, -0.04696, 0.6866), (-0.1239, -0.06146, 0.6791), (-0.08789, -0.04589, 0.6936), (-0.08117, -0.06038, 0.708), (-0.1029, -0.06163, 0.6968), (-0.08057, -0.09973, 0.7082), (-0.08722, -0.1145, 0.6942), (-0.1023, -0.0979, 0.697), (0.01113, -0.1153, 0.6558), (0.01113, -0.1264, 0.6686), (0.01113, -0.06608, 0.6627), (0.01113, -0.0893, 0.6558), (-0.09892, -0.1047, 0.6401), (-0.08567, -0.1183, 0.6451), (-0.07748, -0.1079, 0.6345), (-0.09931, -0.09163, 0.6401), (-0.07778, -0.09609, 0.6345), (-0.08558, -0.07618, 0.6429), (-0.05879, -0.1221, 0.594), (-0.03766, -0.1267, 0.603), (-0.04855, -0.106, 0.6037), (-0.04707, -0.1356, 0.6029), (-0.03746, -0.1314, 0.6031), (-0.05878, -0.1281, 0.5945), (0.01113, -0.09577, 0.6612), (0.01113, -0.1202, 0.6534), (0.01113, -0.1359, 0.6534), (0.01113, -0.1464, 0.6709), (-0.07607, -0.1217, 0.6444), (-0.07492, -0.1357, 0.6307), (-0.08799, -0.1208, 0.6243), (-0.07592, -0.0957, 0.6431), (-0.08761, -0.097, 0.6227), (-0.07374, -0.08359, 0.6275), (-0.08005, -0.1084, 0.594), (-0.06659, -0.09295, 0.6028), (-0.07453, -0.08335, 0.623), (-0.09035, -0.09771, 0.6062), (-0.05753, -0.1399, 0.6078), (-0.08028, -0.1242, 0.5951), (-0.09074, -0.1215, 0.6079), (-0.07575, -0.1353, 0.625), (0.01113, -0.1469, 0.6979), (0.01113, -0.135, 0.7139), (0.01113, -0.1477, 0.6599), (0.01113, -0.1466, 0.691), (0.01113, -0.08874, 0.7142), (0.01113, -0.07546, 0.6981), (0.01113, -0.07514, 0.6911), (0.01113, -0.08591, 0.6677), (0.0, -0.1786, 0.5648), (0.0, -0.1396, 0.7538), (0.0, -0.1151, 0.5558), (0.0, -0.07612, 0.7448), (-0.02981, -0.162, 0.5812), (-0.04241, -0.1606, 0.591), (-0.032, -0.1706, 0.5931), (-0.04308, -0.1387, 0.7288), (-0.02981, -0.1369, 0.7384), (-0.03255, -0.1488, 0.7302), (-0.02981, -0.1264, 0.5746), (-0.032, -0.115, 0.5829), (-0.04241, -0.1251, 0.5844), (-0.03255, -0.09323, 0.72), (-0.02981, -0.1014, 0.7318), (-0.04308, -0.1032, 0.7223), (0.0, -0.1554, 0.6876), (0.0, -0.1612, 0.6599), (0.0, -0.1153, 0.6537), (0.0, -0.1121, 0.6738), (-0.0491, -0.1053, 0.6519), (-0.04814, -0.1021, 0.672), (-0.05898, -0.1122, 0.6733), (-0.05965, -0.1153, 0.654), (-0.05965, -0.1508, 0.6605), (-0.05898, -0.1477, 0.6799), (-0.04814, -0.1576, 0.6822), (-0.0491, -0.1609, 0.6621), (-0.06219, -0.1304, 0.7805), (-0.08276, -0.1143, 0.8421), (-0.09128, -0.1076, 0.8166), (-0.08276, -0.1143, 0.7911), (-0.09908, -0.1209, 0.8421), (-0.1144, -0.117, 0.8166), (-0.09908, -0.1209, 0.7911), (-0.09379, -0.1331, 0.8421), (-0.1069, -0.1343, 0.8166), (-0.09379, -0.1331, 0.7911), (-0.06999, -0.1438, 0.8421), (-0.07322, -0.1493, 0.8166), (-0.06999, -0.1438, 0.7911), (-0.06219, -0.1304, 0.8527), (-0.04162, -0.1466, 0.8421), (-0.0331, -0.1532, 0.8166), (-0.04162, -0.1466, 0.7911), (-0.0253, -0.1399, 0.8421), (-0.01001, -0.1438, 0.8166), (-0.0253, -0.1399, 0.7911), (-0.03058, -0.1277, 0.8421), (-0.01749, -0.1266, 0.8166), (-0.03058, -0.1277, 0.7911), (-0.05439, -0.1171, 0.8421), (-0.05115, -0.1115, 0.8166), (-0.05439, -0.1171, 0.7911), (-0.1297, 0.108, 0.5205), (-0.1297, -0.108, 0.5205), (-0.232, 0.0398, 0.583), (-0.2343, 0.05427, 0.5525), (-0.04901, 0.1224, 0.5477), (-0.04901, -0.1224, 0.5477), (0.0, -0.1224, 0.5477), (0.0, 0.1224, 0.5477), (-0.1723, 0.0748, 0.5431), (-0.1637, 0.06768, 0.606), (-0.1695, -0.02416, 0.62), (-0.1637, -0.06768, 0.606), (-0.1723, -0.0748, 0.5431), (-0.1809, -0.08193, 0.4801), (-0.1879, -0.02925, 0.4861), (-0.1695, 0.02416, 0.62), (-0.1809, 0.08193, 0.4801), (-0.1879, 0.02925, 0.4861), (-0.2315, -0.02342, 0.5949), (-0.2335, -0.04803, 0.5717), (-0.2362, -0.05429, 0.5386), (-0.2385, -0.03982, 0.5081), (-0.2396, -0.01014, 0.4919), (-0.2309, 0.01013, 0.5991), (-0.237, 0.04801, 0.5193), (-0.239, 0.02341, 0.4962), (-0.6402, 0.03731, 0.5856), (-0.6423, 0.05021, 0.5584), (-0.6398, -0.01904, 0.5962), (-0.6416, -0.04096, 0.5756), (-0.644, -0.04655, 0.5461), (-0.6461, -0.03365, 0.5189), (-0.647, -0.007201, 0.5045), (-0.6392, 0.01086, 0.6), (-0.6447, 0.04463, 0.5289), (-0.6465, 0.0227, 0.5083), (-0.6834, 0.02192, 0.5745), (-0.6846, 0.0291, 0.5594), (-0.6832, -0.009475, 0.5804), (-0.6842, -0.02169, 0.569), (-0.6855, -0.0248, 0.5525), (-0.6867, -0.01762, 0.5374), (-0.6872, -0.002881, 0.5293), (-0.6829, 0.007182, 0.5826), (-0.6859, 0.02599, 0.5429), (-0.6869, 0.01378, 0.5315), (-0.6863, 0.01088, 0.5578), (-0.6865, -0.00654, 0.5579), (-0.1856, -0.01973, 0.489), (-0.1855, 0.01832, 0.4885), (-0.1826, 0.04937, 0.5103), (-0.1787, -0.06157, 0.5477), (-0.1831, -0.05025, 0.5116), (-0.1713, 0.01973, 0.6048), (-0.1714, -0.01832, 0.6052), (-0.1782, 0.06157, 0.5461), (-0.1739, 0.05025, 0.5822), (-0.1743, -0.04937, 0.5834), (-0.02611, -0.1477, 0.9643), (-0.02611, 0.1477, 0.9643), (-0.02611, 2.334e-09, 0.6704), (-0.02611, 2.334e-09, 1.058), (-0.02611, 0.1477, 0.7646), (-0.02611, -0.1477, 0.7646), (-0.02256, -0.1105, 0.6941), (-0.02256, -0.1105, 1.035), (-0.02256, 0.1105, 0.6941), (-0.02256, 0.1105, 1.035), (-0.0285, 0.1713, 0.8024), (-0.0285, -0.1722, 0.8582), (-0.02611, -0.1493, 0.8498), (-0.02611, 0.1425, 0.7997), (-0.02646, 0.1602, 0.8045), (-0.02438, 0.1351, 0.8021), (-0.02646, 0.178, 0.6566), (-0.02438, 0.1528, 0.6543), (-0.1768, 0.002063, 0.8748), (0.0, -0.1771, 0.8818), (0.0, 0.175, 0.8426), (-0.1326, 0.1318, 0.8507), (-0.1326, -0.1277, 0.899), (-0.02788, 0.1652, 0.8444), (-0.02788, -0.1658, 0.8857), (-0.334, 0.03918, 0.5836), (-0.4361, 0.03856, 0.5843), (-0.5381, 0.03793, 0.5849), (-0.3363, 0.05326, 0.554), (-0.4383, 0.05224, 0.5555), (-0.5403, 0.05122, 0.5569), (-0.5442, -0.03519, 0.5162), (-0.4423, -0.03673, 0.5135), (-0.3404, -0.03828, 0.5108), (-0.3414, -0.009406, 0.4951), (-0.4433, -0.008671, 0.4982), (-0.5452, -0.007936, 0.5013), (-0.5446, 0.02287, 0.5053), (-0.4427, 0.02305, 0.5023), (-0.3409, 0.02323, 0.4992), (-0.3389, 0.04716, 0.5217), (-0.4408, 0.04632, 0.5241), (-0.5427, 0.04547, 0.5265), (-0.333, 0.01031, 0.5994), (-0.4351, 0.01049, 0.5996), (-0.5372, 0.01068, 0.5998), (-0.3382, -0.05235, 0.5405), (-0.4401, -0.05042, 0.5423), (-0.542, -0.04848, 0.5442), (-0.5396, -0.04273, 0.5746), (-0.4376, -0.0445, 0.5737), (-0.3355, -0.04626, 0.5727), (-0.5377, -0.02013, 0.5959), (-0.4356, -0.02123, 0.5955), (-0.3336, -0.02233, 0.5952)], [], [(16, 5, 288, 289), (278, 23, 1, 274), (31, 12, 1, 23), (22, 24, 4, 0), (29, 25, 5, 8), (10, 15, 7, 2), (19, 17, 6, 9), (7, 15, 38, 35), (14, 4, 37, 42), (9, 28, 45, 34), (8, 5, 16, 18), (18, 16, 17, 19), (0, 4, 14, 11), (11, 14, 15, 10), (21, 3, 13, 30), (30, 13, 12, 31), (1, 12, 287, 281), (3, 275, 284, 283), (10, 32, 33, 11), (2, 20, 32, 10), (547, 30, 31, 548), (538, 21, 30, 547), (19, 9, 34, 40), (9, 6, 27, 28), (2, 7, 26, 20), (546, 542, 25, 29), (539, 541, 24, 22), (548, 31, 23, 540), (11, 33, 22, 0), (716, 540, 23, 278), (275, 3, 21, 279), (38, 40, 34, 35), (36, 41, 39, 37), (37, 39, 43, 42), (42, 43, 40, 38), (551, 554, 41, 36), (35, 34, 45, 44), (15, 14, 42, 38), (4, 24, 36, 37), (29, 8, 39, 41), (546, 29, 41, 554), (26, 7, 35, 44), (543, 26, 44, 552), (8, 18, 43, 39), (18, 19, 40, 43), (63, 59, 49, 55), (55, 49, 53, 56), (102, 101, 51, 57), (57, 51, 47, 54), (70, 64, 98, 90), (101, 103, 47, 51), (82, 57, 54, 83), (107, 102, 57, 82), (80, 55, 56, 81), (84, 63, 55, 80), (86, 69, 63, 84), (81, 56, 62, 85), (61, 53, 78, 79), (58, 48, 93, 96), (56, 53, 61, 62), (69, 67, 59, 63), (75, 73, 67, 69), (88, 75, 69, 86), (85, 62, 66, 87), (61, 59, 67, 65), (68, 74, 99, 97), (62, 61, 65, 66), (106, 105, 75, 88), (105, 103, 73, 75), (87, 66, 72, 89), (65, 67, 73, 71), (60, 68, 97, 94), (66, 65, 71, 72), (78, 77, 76, 79), (59, 61, 79, 76), (49, 59, 76, 77), (53, 49, 77, 78), (68, 87, 89, 74), (100, 106, 88, 70), (60, 85, 87, 68), (70, 88, 86, 64), (52, 81, 85, 60), (64, 86, 84, 58), (58, 84, 80, 48), (48, 80, 81, 52), (104, 107, 82, 50), (50, 82, 83, 46), (108, 109, 95, 91), (93, 92, 94, 96), (96, 94, 97, 98), (98, 97, 99, 90), (50, 46, 91, 95), (100, 70, 90, 108), (52, 60, 94, 92), (104, 50, 95, 109), (48, 52, 92, 93), (64, 58, 96, 98), (74, 104, 109, 99), (46, 100, 108, 91), (90, 99, 109, 108), (74, 89, 107, 104), (46, 83, 106, 100), (54, 47, 103, 105), (83, 54, 105, 106), (89, 72, 102, 107), (71, 73, 103, 101), (72, 71, 101, 102), (348, 118, 123, 349), (110, 113, 120, 114), (110, 114, 122, 117), (348, 350, 124, 118), (352, 341, 124, 350), (330, 117, 122, 337), (331, 339, 120, 113), (351, 349, 123, 340), (332, 112, 121, 336), (332, 338, 119, 112), (333, 337, 122, 114), (333, 114, 120, 339), (118, 125, 128, 129), (343, 520, 525, 345), (334, 116, 119, 338), (335, 336, 121, 115), (342, 126, 124, 341), (111, 112, 119, 116), (340, 123, 131, 344), (125, 118, 124, 126), (111, 115, 121, 112), (111, 125, 126, 115), (111, 116, 127, 125), (335, 115, 126, 342), (334, 343, 127, 116), (344, 131, 135, 346), (345, 525, 531, 347), (123, 118, 129, 131), (125, 127, 130, 128), (347, 346, 135, 134), (132, 134, 135, 133), (129, 128, 132, 133), (128, 130, 134, 132), (131, 129, 133, 135), (157, 160, 163, 153), (151, 145, 154, 162), (143, 148, 161, 159), (139, 140, 158, 156), (146, 150, 577, 576), (165, 177, 195, 188), (571, 574, 141, 138), (578, 149, 142, 573), (147, 575, 572, 137), (212, 217, 201, 196), (170, 169, 174, 184), (167, 180, 178, 164), (168, 187, 191, 175), (189, 194, 192, 186), (176, 172, 190, 193), (179, 182, 185, 173), (171, 183, 181, 166), (44, 45, 553, 552), (279, 21, 538, 715), (33, 550, 539, 22), (20, 26, 543, 537), (28, 27, 544, 545), (20, 537, 549, 32), (32, 549, 550, 33), (24, 541, 551, 36), (28, 545, 553, 45), (220, 223, 219, 207), (221, 206, 209, 224), (222, 205, 199, 216), (225, 211, 214, 226), (203, 197, 200, 204), (215, 210, 208, 218), (227, 213, 198, 202), (657, 673, 240, 235), (236, 243, 244, 229), (674, 658, 237, 241), (672, 655, 230, 247), (658, 656, 232, 238), (242, 239, 231, 245), (656, 671, 246, 233), (136, 137, 138, 139), (140, 141, 142, 143), (144, 145, 146, 147), (148, 149, 150, 151), (152, 153, 154), (155, 156, 157), (158, 159, 160), (161, 162, 163), (172, 173, 174, 175), (176, 177, 178, 179), (180, 181, 182), (183, 184, 185), (190, 191, 192), (193, 194, 195), (196, 197, 198), (199, 200, 201), (206, 207, 208), (209, 210, 211), (212, 213, 214, 215), (216, 217, 218, 219), (232, 656, 233), (234, 657, 235), (658, 238, 237), (246, 671, 672, 247), (228, 229, 230), (231, 232, 233), (234, 235, 236), (237, 238, 239), (674, 241, 240, 673), (655, 657, 234, 228), (240, 241, 242, 243), (244, 245, 246, 247), (147, 137, 136, 144), (138, 141, 140, 139), (142, 149, 148, 143), (150, 146, 145, 151), (575, 147, 146, 576), (149, 578, 577, 150), (137, 572, 571, 138), (573, 142, 141, 574), (152, 155, 157, 153), (156, 158, 160, 157), (159, 161, 163, 160), (162, 154, 153, 163), (144, 152, 154, 145), (161, 148, 151, 162), (143, 159, 158, 140), (155, 136, 139, 156), (172, 176, 179, 173), (178, 180, 182, 179), (181, 183, 185, 182), (184, 174, 173, 185), (168, 175, 174, 169), (183, 171, 170, 184), (166, 181, 180, 167), (177, 165, 164, 178), (192, 194, 193, 190), (186, 192, 191, 187), (194, 189, 188, 195), (190, 172, 175, 191), (195, 177, 176, 193), (198, 213, 212, 196), (201, 217, 216, 199), (197, 203, 202, 198), (224, 209, 211, 225), (206, 221, 220, 207), (214, 211, 210, 215), (200, 197, 196, 201), (207, 219, 218, 208), (204, 200, 199, 205), (213, 227, 226, 214), (217, 212, 215, 218), (222, 216, 219, 223), (209, 206, 208, 210), (243, 236, 235, 240), (228, 234, 236, 229), (238, 232, 231, 239), (247, 230, 229, 244), (239, 242, 241, 237), (233, 246, 245, 231), (242, 245, 244, 243), (144, 136, 155, 152), (655, 228, 230), (273, 272, 250, 251), (271, 261, 249), (248, 273, 251), (272, 271, 249, 250), (251, 250, 253, 254), (249, 261, 252), (248, 251, 254), (250, 249, 252, 253), (254, 253, 256, 257), (252, 261, 255), (248, 254, 257), (253, 252, 255, 256), (257, 256, 259, 260), (255, 261, 258), (248, 257, 260), (256, 255, 258, 259), (260, 259, 263, 264), (258, 261, 262), (248, 260, 264), (259, 258, 262, 263), (263, 262, 265, 266), (264, 263, 266, 267), (262, 261, 265), (248, 264, 267), (248, 267, 270), (266, 265, 268, 269), (267, 266, 269, 270), (265, 261, 268), (248, 270, 273), (269, 268, 271, 272), (270, 269, 272, 273), (268, 261, 271), (27, 279, 715, 544), (6, 275, 279, 27), (542, 716, 278, 25), (6, 17, 286, 285), (13, 3, 283, 282), (25, 278, 274, 5), (5, 274, 280, 288), (327, 328, 276, 277), (322, 327, 277, 296), (324, 320, 294, 293), (321, 322, 296, 297), (323, 324, 293, 292), (325, 326, 290, 295), (12, 13, 282, 287), (274, 1, 281, 280), (275, 6, 285, 284), (17, 16, 289, 286), (358, 299, 306, 370), (377, 301, 300, 380), (376, 302, 301, 377), (355, 373, 305, 298), (365, 307, 304, 364), (364, 304, 303, 359), (320, 321, 297, 294), (328, 325, 295, 276), (329, 323, 292, 291), (326, 329, 291, 290), (380, 300, 305, 373), (359, 303, 302, 376), (370, 306, 307, 365), (298, 305, 315, 308), (304, 307, 317, 314), (299, 298, 308, 309), (306, 299, 309, 316), (303, 304, 314, 313), (307, 306, 316, 317), (355, 298, 299, 358), (319, 310, 311, 312), (309, 308, 315, 318), (318, 315, 310, 319), (317, 318, 319, 314), (316, 309, 318, 317), (314, 319, 312, 313), (301, 302, 312, 311), (300, 301, 311, 310), (305, 300, 310, 315), (302, 303, 313, 312), (282, 283, 329, 326), (283, 284, 323, 329), (281, 287, 325, 328), (286, 289, 321, 320), (287, 282, 326, 325), (284, 285, 324, 323), (289, 288, 322, 321), (285, 286, 320, 324), (288, 280, 327, 322), (280, 281, 328, 327), (531, 532, 346, 347), (130, 345, 347, 134), (526, 344, 346, 532), (498, 520, 343, 334), (499, 335, 342, 521), (511, 340, 344, 526), (521, 342, 341, 512), (499, 505, 336, 335), (498, 334, 338, 507), (127, 343, 345, 130), (497, 333, 339, 508), (497, 506, 337, 333), (496, 507, 338, 332), (496, 332, 336, 505), (787, 351, 340, 511), (495, 508, 339, 331), (494, 330, 337, 506), (786, 512, 341, 352), (494, 786, 352, 330), (495, 331, 351, 787), (331, 113, 349, 351), (330, 352, 350, 117), (110, 117, 350, 348), (110, 348, 349, 113), (276, 353, 356, 277), (353, 354, 357, 356), (354, 355, 358, 357), (296, 368, 367, 297), (368, 369, 366, 367), (369, 370, 365, 366), (293, 361, 374, 292), (361, 360, 375, 374), (360, 359, 376, 375), (290, 382, 371, 295), (382, 381, 372, 371), (381, 380, 373, 372), (294, 362, 361, 293), (362, 363, 360, 361), (363, 364, 359, 360), (297, 367, 362, 294), (367, 366, 363, 362), (366, 365, 364, 363), (276, 295, 371, 353), (353, 371, 372, 354), (354, 372, 373, 355), (292, 374, 379, 291), (374, 375, 378, 379), (375, 376, 377, 378), (291, 379, 382, 290), (379, 378, 381, 382), (378, 377, 380, 381), (277, 356, 368, 296), (356, 357, 369, 368), (357, 358, 370, 369), (399, 726, 725, 388), (713, 709, 384, 406), (414, 406, 384, 395), (405, 383, 387, 407), (412, 391, 388, 408), (393, 385, 390, 398), (402, 392, 389, 400), (390, 418, 421, 398), (397, 425, 420, 387), (392, 417, 428, 411), (391, 401, 399, 388), (401, 402, 400, 399), (383, 394, 397, 387), (394, 393, 398, 397), (404, 413, 396, 386), (413, 414, 395, 396), (384, 718, 724, 395), (386, 720, 721, 710), (393, 394, 416, 415), (385, 393, 415, 403), (547, 548, 414, 413), (538, 547, 413, 404), (402, 423, 417, 392), (392, 411, 410, 389), (385, 403, 409, 390), (546, 412, 408, 542), (539, 405, 407, 541), (548, 540, 406, 414), (394, 383, 405, 416), (716, 713, 406, 540), (710, 714, 404, 386), (421, 418, 417, 423), (419, 420, 422, 424), (420, 425, 426, 422), (425, 421, 423, 426), (551, 419, 424, 554), (418, 427, 428, 417), (398, 421, 425, 397), (387, 420, 419, 407), (412, 424, 422, 391), (546, 554, 424, 412), (409, 427, 418, 390), (543, 552, 427, 409), (391, 422, 426, 401), (401, 426, 423, 402), (446, 438, 432, 442), (438, 439, 436, 432), (485, 440, 434, 484), (440, 437, 430, 434), (453, 473, 481, 447), (484, 434, 430, 486), (465, 466, 437, 440), (490, 465, 440, 485), (463, 464, 439, 438), (467, 463, 438, 446), (469, 467, 446, 452), (464, 468, 445, 439), (444, 462, 461, 436), (441, 479, 476, 431), (439, 445, 444, 436), (452, 446, 442, 450), (458, 452, 450, 456), (471, 469, 452, 458), (468, 470, 449, 445), (444, 448, 450, 442), (451, 480, 482, 457), (445, 449, 448, 444), (489, 471, 458, 488), (488, 458, 456, 486), (470, 472, 455, 449), (448, 454, 456, 450), (443, 477, 480, 451), (449, 455, 454, 448), (461, 462, 459, 460), (442, 459, 462, 444), (432, 460, 459, 442), (436, 461, 460, 432), (451, 457, 472, 470), (483, 453, 471, 489), (443, 451, 470, 468), (453, 447, 469, 471), (435, 443, 468, 464), (447, 441, 467, 469), (441, 431, 463, 467), (431, 435, 464, 463), (487, 433, 465, 490), (433, 429, 466, 465), (491, 474, 478, 492), (476, 479, 477, 475), (479, 481, 480, 477), (481, 473, 482, 480), (433, 478, 474, 429), (483, 491, 473, 453), (435, 475, 477, 443), (487, 492, 478, 433), (431, 476, 475, 435), (447, 481, 479, 441), (457, 482, 492, 487), (429, 474, 491, 483), (473, 491, 492, 482), (457, 487, 490, 472), (429, 483, 489, 466), (437, 488, 486, 430), (466, 489, 488, 437), (472, 490, 485, 455), (454, 484, 486, 456), (455, 485, 484, 454), (785, 788, 518, 513), (493, 503, 515, 502), (493, 510, 517, 503), (785, 513, 519, 789), (791, 789, 519, 778), (767, 774, 517, 510), (768, 502, 515, 776), (790, 777, 518, 788), (769, 773, 516, 501), (769, 501, 514, 775), (770, 503, 517, 774), (770, 776, 515, 503), (513, 528, 527, 522), (780, 782, 525, 520), (771, 775, 514, 509), (772, 504, 516, 773), (779, 778, 519, 523), (500, 509, 514, 501), (777, 781, 530, 518), (522, 523, 519, 513), (500, 501, 516, 504), (500, 504, 523, 522), (500, 522, 524, 509), (772, 779, 523, 504), (771, 509, 524, 780), (781, 783, 536, 530), (782, 784, 531, 525), (518, 530, 528, 513), (522, 527, 529, 524), (784, 535, 536, 783), (533, 534, 536, 535), (528, 534, 533, 527), (527, 533, 535, 529), (530, 536, 534, 528), (584, 580, 590, 587), (570, 589, 581, 564), (562, 586, 588, 567), (558, 583, 585, 559), (565, 576, 577, 569), (592, 615, 622, 604), (571, 557, 560, 574), (578, 573, 561, 568), (566, 556, 572, 575), (639, 623, 628, 644), (597, 611, 601, 596), (594, 591, 605, 607), (595, 602, 618, 614), (616, 613, 619, 621), (603, 620, 617, 599), (606, 600, 612, 609), (598, 593, 608, 610), (427, 552, 553, 428), (714, 715, 538, 404), (416, 405, 539, 550), (403, 537, 543, 409), (411, 545, 544, 410), (403, 415, 549, 537), (415, 416, 550, 549), (407, 419, 551, 541), (411, 428, 553, 545), (647, 634, 646, 650), (648, 651, 636, 633), (649, 643, 626, 632), (652, 653, 641, 638), (630, 631, 627, 624), (642, 645, 635, 637), (654, 629, 625, 640), (655, 657, 673, 672), (657, 666, 675, 673), (667, 660, 679, 678), (671, 674, 658, 656), (674, 676, 668, 658), (672, 682, 661, 655), (658, 669, 663, 656), (677, 680, 662, 670), (656, 664, 681, 671), (555, 558, 557, 556), (559, 562, 561, 560), (563, 566, 565, 564), (567, 570, 569, 568), (579, 581, 580), (582, 584, 583), (585, 587, 586), (588, 590, 589), (599, 602, 601, 600), (603, 606, 605, 604), (607, 609, 608), (610, 612, 611), (617, 619, 618), (620, 622, 621), (623, 625, 624), (626, 628, 627), (633, 635, 634), (636, 638, 637), (639, 642, 641, 640), (643, 646, 645, 644), (663, 664, 656), (665, 666, 657), (658, 668, 669), (681, 682, 672, 671), (659, 661, 660), (662, 664, 663), (665, 667, 666), (668, 670, 669), (674, 673, 675, 676), (655, 659, 665, 657), (675, 678, 677, 676), (679, 682, 681, 680), (566, 563, 555, 556), (557, 558, 559, 560), (561, 562, 567, 568), (569, 570, 564, 565), (575, 576, 565, 566), (568, 569, 577, 578), (556, 557, 571, 572), (573, 574, 560, 561), (579, 580, 584, 582), (583, 584, 587, 585), (586, 587, 590, 588), (589, 590, 580, 581), (563, 564, 581, 579), (588, 589, 570, 567), (562, 559, 585, 586), (582, 583, 558, 555), (599, 600, 606, 603), (605, 606, 609, 607), (608, 609, 612, 610), (611, 612, 600, 601), (595, 596, 601, 602), (610, 611, 597, 598), (593, 594, 607, 608), (604, 605, 591, 592), (619, 617, 620, 621), (613, 614, 618, 619), (621, 622, 615, 616), (617, 618, 602, 599), (622, 620, 603, 604), (625, 623, 639, 640), (628, 626, 643, 644), (624, 625, 629, 630), (651, 652, 638, 636), (633, 634, 647, 648), (641, 642, 637, 638), (627, 628, 623, 624), (634, 635, 645, 646), (631, 632, 626, 627), (640, 641, 653, 654), (644, 645, 642, 639), (649, 650, 646, 643), (636, 637, 635, 633), (678, 675, 666, 667), (659, 660, 667, 665), (669, 670, 662, 663), (682, 679, 660, 661), (670, 668, 676, 677), (664, 662, 680, 681), (677, 678, 679, 680), (671, 672, 673, 674), (563, 579, 582, 555), (655, 661, 659), (708, 686, 685, 707), (706, 684, 696), (683, 686, 708), (707, 685, 684, 706), (686, 689, 688, 685), (684, 687, 696), (683, 689, 686), (685, 688, 687, 684), (689, 692, 691, 688), (687, 690, 696), (683, 692, 689), (688, 691, 690, 687), (692, 695, 694, 691), (690, 693, 696), (683, 695, 692), (691, 694, 693, 690), (695, 699, 698, 694), (693, 697, 696), (683, 699, 695), (694, 698, 697, 693), (698, 701, 700, 697), (699, 702, 701, 698), (697, 700, 696), (683, 702, 699), (683, 705, 702), (701, 704, 703, 700), (702, 705, 704, 701), (700, 703, 696), (683, 708, 705), (704, 707, 706, 703), (705, 708, 707, 704), (703, 706, 696), (410, 544, 715, 714), (389, 410, 714, 710), (542, 408, 713, 716), (389, 722, 723, 400), (396, 719, 720, 386), (408, 388, 709, 713), (388, 725, 717, 709), (764, 712, 711, 765), (759, 733, 712, 764), (761, 730, 731, 757), (758, 734, 733, 759), (760, 729, 730, 761), (762, 732, 727, 763), (395, 724, 719, 396), (709, 717, 718, 384), (710, 721, 722, 389), (400, 723, 726, 399), (797, 809, 743, 736), (816, 819, 737, 738), (815, 816, 738, 739), (794, 735, 742, 812), (804, 803, 741, 744), (803, 798, 740, 741), (757, 731, 734, 758), (765, 711, 732, 762), (766, 728, 729, 760), (763, 727, 728, 766), (819, 812, 742, 737), (798, 815, 739, 740), (809, 804, 744, 743), (735, 745, 752, 742), (741, 751, 754, 744), (736, 746, 745, 735), (743, 753, 746, 736), (740, 750, 751, 741), (744, 754, 753, 743), (794, 797, 736, 735), (756, 749, 748, 747), (746, 755, 752, 745), (755, 756, 747, 752), (754, 751, 756, 755), (753, 754, 755, 746), (751, 750, 749, 756), (738, 748, 749, 739), (737, 747, 748, 738), (742, 752, 747, 737), (739, 749, 750, 740), (719, 763, 766, 720), (720, 766, 760, 721), (718, 765, 762, 724), (723, 757, 758, 726), (724, 762, 763, 719), (721, 760, 761, 722), (726, 758, 759, 725), (722, 761, 757, 723), (725, 759, 764, 717), (717, 764, 765, 718), (531, 784, 783, 532), (529, 535, 784, 782), (526, 532, 783, 781), (498, 771, 780, 520), (499, 521, 779, 772), (511, 526, 781, 777), (521, 512, 778, 779), (499, 772, 773, 505), (498, 507, 775, 771), (524, 529, 782, 780), (497, 508, 776, 770), (497, 770, 774, 506), (496, 769, 775, 507), (496, 505, 773, 769), (787, 511, 777, 790), (495, 768, 776, 508), (494, 506, 774, 767), (786, 791, 778, 512), (494, 767, 791, 786), (495, 787, 790, 768), (768, 790, 788, 502), (767, 510, 789, 791), (493, 785, 789, 510), (493, 502, 788, 785), (711, 712, 795, 792), (792, 795, 796, 793), (793, 796, 797, 794), (733, 734, 806, 807), (807, 806, 805, 808), (808, 805, 804, 809), (730, 729, 813, 800), (800, 813, 814, 799), (799, 814, 815, 798), (727, 732, 810, 821), (821, 810, 811, 820), (820, 811, 812, 819), (731, 730, 800, 801), (801, 800, 799, 802), (802, 799, 798, 803), (734, 731, 801, 806), (806, 801, 802, 805), (805, 802, 803, 804), (711, 792, 810, 732), (792, 793, 811, 810), (793, 794, 812, 811), (729, 728, 818, 813), (813, 818, 817, 814), (814, 817, 816, 815), (728, 727, 821, 818), (818, 821, 820, 817), (817, 820, 819, 816), (712, 733, 807, 795), (795, 807, 808, 796), (796, 808, 809, 797)])
me_cube_001.polygons.foreach_set('use_smooth', [True] * 817)
me_cube_001.polygons.foreach_set('material_index', [6, 0, 0, 0, 0, 0, 0, 2, 2, 2, 0, 0, 0, 0, 0, 0, 6, 6, 0, 0, 0, 0, 2, 0, 0, 0, 0, 0, 0, 0, 0, 2, 2, 2, 2, 2, 2, 2, 2, 2, 2, 2, 2, 2, 2, 0, 0, 0, 0, 0, 0, 0, 0, 0, 0, 0, 0, 0, 0, 0, 0, 0, 0, 0, 0, 0, 0, 0, 0, 0, 0, 0, 0, 0, 0, 0, 0, 0, 0, 0, 0, 0, 0, 0, 0, 0, 0, 0, 0, 0, 0, 0, 0, 0, 0, 0, 0, 0, 0, 0, 0, 0, 0, 0, 0, 0, 0, 6, 0, 0, 6, 6, 0, 0, 6, 1, 1, 0, 0, 6, 0, 1, 1, 6, 1, 6, 6, 1, 1, 1, 1, 1, 5, 5, 6, 0, 5, 5, 5, 5, 5, 3, 3, 3, 3, 3, 3, 3, 3, 3, 3, 3, 3, 3, 3, 3, 3, 3, 2, 0, 0, 0, 0, 0, 0, 2, 2, 3, 3, 3, 3, 3, 3, 3, 3, 3, 3, 3, 3, 3, 3, 3, 3, 3, 3, 3, 3, 3, 3, 3, 3, 3, 3, 3, 3, 3, 3, 3, 3, 3, 3, 3, 3, 3, 3, 3, 3, 3, 3, 3, 3, 3, 3, 3, 3, 3, 3, 3, 3, 3, 3, 3, 3, 3, 3, 3, 3, 3, 3, 3, 3, 3, 3, 3, 3, 3, 3, 3, 3, 3, 3, 3, 3, 3, 3, 3, 3, 3, 3, 3, 3, 3, 3, 3, 3, 3, 3, 3, 3, 3, 3, 3, 3, 3, 4, 4, 4, 4, 4, 4, 4, 4, 4, 4, 4, 4, 4, 4, 4, 4, 4, 4, 4, 4, 4, 4, 4, 4, 4, 4, 4, 4, 4, 4, 4, 4, 0, 0, 0, 6, 6, 0, 6, 1, 1, 1, 1, 1, 1, 6, 6, 6, 6, 1, 1, 1, 1, 1, 1, 1, 1, 1, 1, 1, 1, 1, 1, 1, 1, 1, 1, 1, 1, 1, 1, 1, 1, 1, 1, 1, 1, 1, 1, 6, 6, 6, 6, 6, 6, 6, 6, 6, 6, 5, 5, 5, 1, 1, 6, 6, 1, 1, 0, 6, 6, 1, 1, 6, 6, 6, 6, 6, 6, 0, 0, 0, 0, 1, 1, 1, 1, 1, 1, 1, 1, 1, 1, 1, 1, 1, 1, 1, 1, 1, 1, 1, 1, 1, 1, 1, 1, 1, 1, 1, 1, 1, 1, 6, 0, 0, 0, 0, 0, 0, 2, 2, 2, 0, 0, 0, 0, 0, 0, 6, 6, 0, 0, 0, 0, 2, 0, 0, 0, 0, 0, 0, 0, 0, 2, 2, 2, 2, 2, 2, 2, 2, 2, 2, 2, 2, 2, 2, 0, 0, 0, 0, 0, 0, 0, 0, 0, 0, 0, 0, 0, 0, 0, 0, 0, 0, 0, 0, 0, 0, 0, 0, 0, 0, 0, 0, 0, 0, 0, 0, 0, 0, 0, 0, 0, 0, 0, 0, 0, 0, 0, 0, 0, 0, 0, 0, 0, 0, 0, 0, 0, 0, 0, 0, 0, 0, 0, 0, 0, 0, 6, 0, 0, 6, 6, 0, 0, 6, 1, 1, 0, 0, 6, 0, 1, 1, 6, 1, 6, 6, 1, 1, 1, 1, 1, 5, 5, 6, 0, 5, 5, 5, 5, 5, 3, 3, 3, 3, 3, 3, 3, 3, 3, 3, 3, 3, 3, 3, 3, 3, 3, 2, 0, 0, 0, 0, 0, 0, 2, 2, 3, 3, 3, 3, 3, 3, 3, 3, 3, 3, 3, 3, 3, 3, 3, 3, 3, 3, 3, 3, 3, 3, 3, 3, 3, 3, 3, 3, 3, 3, 3, 3, 3, 3, 3, 3, 3, 3, 3, 3, 3, 3, 3, 3, 3, 3, 3, 3, 3, 3, 3, 3, 3, 3, 3, 3, 3, 3, 3, 3, 3, 3, 3, 3, 3, 3, 3, 3, 3, 3, 3, 3, 3, 3, 3, 3, 3, 3, 3, 3, 3, 3, 3, 3, 3, 3, 3, 3, 3, 3, 3, 3, 3, 3, 3, 3, 3, 3, 3, 3, 4, 4, 4, 4, 4, 4, 4, 4, 4, 4, 4, 4, 4, 4, 4, 4, 4, 4, 4, 4, 4, 4, 4, 4, 4, 4, 4, 4, 4, 4, 4, 4, 0, 0, 0, 6, 6, 0, 6, 1, 1, 1, 1, 1, 1, 6, 6, 6, 6, 1, 1, 1, 1, 1, 1, 1, 1, 1, 1, 1, 1, 1, 1, 1, 1, 1, 1, 1, 1, 1, 1, 1, 1, 1, 1, 1, 1, 1, 1, 6, 6, 6, 6, 6, 6, 6, 6, 6, 6, 5, 5, 5, 1, 1, 6, 6, 1, 1, 0, 6, 6, 1, 1, 6, 6, 6, 6, 6, 6, 0, 0, 0, 0, 1, 1, 1, 1, 1, 1, 1, 1, 1, 1, 1, 1, 1, 1, 1, 1, 1, 1, 1, 1, 1, 1, 1, 1, 1, 1, 1, 1, 1, 1])
me_cube_001.materials.append(mat_metal)
me_cube_001.materials.append(mat_skin)
me_cube_001.materials.append(mat_lether)
me_cube_001.materials.append(mat_hair)
me_cube_001.materials.append(mat_eyes)
me_cube_001.materials.append(mat_darkmetal)
me_cube_001.materials.append(mat_lightmetal)
me_cube_001.use_remesh_preserve_volume = False
me_cube_001.use_remesh_preserve_attributes = False
me_cube_001.use_mirror_vertex_groups = False
me_cube_001.update()
arm_armature = bpy.data.armatures.new('Armature')  # bones are not reproduced

# ---- objects
ob_dice = bpy.data.objects.new('Dice', me_cube_004)
ob_armature = bpy.data.objects.new('Armature', arm_armature)
ob_knight = bpy.data.objects.new('Knight', me_cube_001)

# ---- transforms, parenting, visibility, modifiers, constraints
ob_dice.location = (0.0, -1.0, 0.3936)
ob_dice.scale = (0.4, 0.4, 0.4)
ob_dice.hide_viewport = True
ob_dice.lineart.crease_threshold = 0.0
ob_armature.location = (0.0, 0.0, 0.0)
ob_armature.show_in_front = True
ob_armature.lineart.crease_threshold = 0.0
ob_knight.parent = ob_armature
ob_knight.location = (0.0, 0.0, 0.0)
ob_knight.scale = (0.9, 0.9, 0.9)
ob_knight.lineart.crease_threshold = 0.0
_vg = ob_knight.vertex_groups.new(name='Root')
_vg = ob_knight.vertex_groups.new(name='Hips')
for _i, _w in zip([0, 2, 4, 5, 6, 7, 8, 9, 10, 11, 14, 15, 16, 17, 18, 19, 20, 22, 24, 25, 26, 27, 28, 29, 32, 33, 34, 35, 36, 37, 38, 39, 40, 41, 42, 43, 44, 45, 274, 275, 278, 279, 285, 286, 288, 289, 320, 321, 322, 324, 383, 385, 387, 388, 389, 390, 391, 392, 393, 394, 397, 398, 399, 400, 401, 402, 403, 405, 407, 408, 409, 410, 411, 412, 415, 416, 417, 418, 419, 420, 421, 422, 423, 424, 425, 426, 427, 428, 537, 539, 541, 542, 543, 544, 545, 546, 549, 550, 551, 552, 553, 554, 709, 710, 713, 714, 715, 716, 722, 723, 725, 726, 757, 758, 759, 761], [0.733, 0.7419, 0.4945, 0.1286, 0.127, 0.4981, 0.5488, 0.5494, 0.8141, 0.8111, 0.4886, 0.4896, 0.1435, 0.1435, 0.5463, 0.5476, 0.8435, 0.848, 0.4726, 0.1204, 0.4791, 0.122, 0.5519, 0.5527, 0.9326, 0.9323, 0.5583, 0.4853, 0.4639, 0.482, 0.4801, 0.5572, 0.5555, 0.5592, 0.479, 0.5543, 0.4689, 0.5592, 0.02833, 0.02629, 0.003505, 0.003988, 0.06311, 0.05293, 0.06969, 0.0541, 0.04187, 0.04487, 0.00985, 0.001546, 0.733, 0.7419, 0.4945, 0.1286, 0.127, 0.4981, 0.5488, 0.5494, 0.8141, 0.8111, 0.4886, 0.4896, 0.1435, 0.1435, 0.5463, 0.5476, 0.8435, 0.848, 0.4726, 0.1204, 0.4791, 0.122, 0.5519, 0.5527, 0.9326, 0.9323, 0.5583, 0.4853, 0.4639, 0.482, 0.4801, 0.5572, 0.5555, 0.5592, 0.479, 0.5543, 0.4689, 0.5592, 0.8553, 0.8643, 0.4671, 0.1133, 0.4687, 0.1114, 0.5526, 0.5533, 0.9565, 0.9543, 0.4587, 0.4624, 0.5599, 0.5584, 0.02836, 0.0263, 0.003512, 0.003989, 0.001718, 0.002228, 0.06311, 0.05294, 0.06972, 0.05413, 0.0419, 0.04493, 0.009982, 0.001558]): _vg.add([_i], _w, 'REPLACE')
_vg = ob_knight.vertex_groups.new(name='Belly')
for _i, _w in zip([0, 1, 2, 3, 4, 5, 6, 7, 8, 9, 10, 11, 14, 15, 16, 17, 18, 19, 20, 21, 22, 23, 24, 25, 26, 27, 28, 29, 32, 33, 34, 35, 36, 37, 38, 39, 40, 41, 42, 43, 44, 45, 274, 275, 278, 279, 280, 284, 285, 286, 288, 289, 294, 297, 320, 321, 322, 323, 324, 327, 383, 384, 385, 386, 387, 388, 389, 390, 391, 392, 393, 394, 397, 398, 399, 400, 401, 402, 403, 404, 405, 406, 407, 408, 409, 410, 411, 412, 415, 416, 417, 418, 419, 420, 421, 422, 423, 424, 425, 426, 427, 428, 537, 538, 539, 540, 541, 542, 543, 544, 545, 546, 549, 550, 551, 552, 553, 554, 709, 710, 713, 714, 715, 716, 717, 721, 722, 723, 725, 726, 731, 734, 757, 758, 759, 760, 761, 764], [0.2447, 0.02111, 0.237, 0.03064, 0.4627, 0.5185, 0.5327, 0.4592, 0.342, 0.3437, 0.1701, 0.1727, 0.4657, 0.4649, 0.5213, 0.5171, 0.3402, 0.339, 0.1446, 0.002175, 0.1405, 0.01003, 0.4888, 0.6295, 0.4833, 0.6351, 0.3599, 0.3568, 0.06199, 0.06221, 0.3473, 0.4674, 0.4936, 0.4704, 0.4693, 0.3465, 0.3434, 0.361, 0.4703, 0.3444, 0.4896, 0.3632, 0.1695, 0.1664, 0.1355, 0.1403, 0.06642, 0.0666, 0.2568, 0.1953, 0.2729, 0.2003, 0.006352, 0.003434, 0.1683, 0.1754, 0.1143, 0.04178, 0.1004, 0.04167, 0.2447, 0.02118, 0.237, 0.03065, 0.4627, 0.5186, 0.5327, 0.4592, 0.342, 0.3437, 0.1701, 0.1727, 0.4657, 0.4649, 0.5213, 0.5172, 0.3403, 0.339, 0.1446, 0.002176, 0.1405, 0.01004, 0.4888, 0.6295, 0.4833, 0.6351, 0.3599, 0.3568, 0.06199, 0.06221, 0.3473, 0.4674, 0.4936, 0.4704, 0.4693, 0.3465, 0.3434, 0.361, 0.4703, 0.3444, 0.4896, 0.3632, 0.134, 0.005348, 0.1257, 0.01053, 0.4966, 0.6525, 0.4961, 0.6666, 0.3663, 0.3621, 0.03018, 0.03416, 0.5003, 0.4978, 0.3691, 0.3675, 0.1696, 0.1664, 0.1355, 0.1403, 0.1416, 0.1381, 0.06666, 0.0666, 0.2568, 0.1954, 0.273, 0.2005, 0.006546, 0.003993, 0.1683, 0.1756, 0.1146, 0.0418, 0.1004, 0.04246]): _vg.add([_i], _w, 'REPLACE')
_vg = ob_knight.vertex_groups.new(name='Chest')
for _i, _w in zip([1, 3, 5, 6, 12, 13, 16, 21, 23, 25, 27, 28, 29, 30, 31, 41, 45, 274, 275, 278, 279, 280, 281, 282, 283, 284, 285, 287, 288, 323, 325, 326, 327, 328, 329, 384, 386, 388, 389, 395, 396, 399, 404, 406, 408, 410, 411, 412, 413, 414, 424, 428, 538, 540, 542, 544, 545, 546, 547, 548, 553, 554, 709, 710, 713, 714, 715, 716, 717, 718, 719, 720, 721, 722, 724, 725, 760, 762, 763, 764, 765, 766], [0.1621, 0.1812, 0.05166, 0.02536, 0.1728, 0.1739, 0.0002052, 0.7578, 0.7616, 0.1077, 0.1188, 0.01055, 0.007165, 0.838, 0.8426, 0.0003006, 0.003502, 0.1278, 0.1467, 0.5843, 0.587, 0.04332, 0.07192, 0.05955, 0.07751, 0.0504, 0.02928, 0.06058, 0.01892, 0.01055, 0.01817, 0.01835, 0.00964, 0.01263, 0.01705, 0.1621, 0.1812, 0.05168, 0.02537, 0.1728, 0.1739, 0.0002467, 0.7578, 0.7616, 0.1077, 0.1188, 0.01056, 0.007169, 0.838, 0.8426, 0.000304, 0.003503, 0.8089, 0.81, 0.123, 0.1264, 0.01789, 0.01427, 0.9225, 0.9281, 0.007321, 0.004241, 0.1278, 0.1467, 0.5843, 0.587, 0.6556, 0.6525, 0.04354, 0.07196, 0.05956, 0.07751, 0.0504, 0.0293, 0.0606, 0.01902, 0.01056, 0.01823, 0.01837, 0.009999, 0.0128, 0.01706]): _vg.add([_i], _w, 'REPLACE')
_vg = ob_knight.vertex_groups.new(name='Head')
for _i, _w in zip([21, 30, 110, 111, 112, 113, 114, 115, 116, 117, 118, 119, 120, 121, 122, 123, 124, 125, 126, 127, 128, 129, 130, 131, 132, 133, 134, 135, 136, 137, 138, 139, 140, 141, 142, 143, 144, 145, 146, 147, 148, 149, 150, 151, 152, 153, 154, 155, 156, 157, 158, 159, 160, 161, 162, 163, 165, 166, 167, 170, 171, 173, 174, 176, 177, 178, 179, 180, 181, 182, 183, 184, 185, 224, 231, 233, 237, 238, 239, 248, 249, 250, 251, 252, 253, 254, 255, 256, 257, 258, 259, 260, 261, 262, 263, 264, 265, 266, 267, 268, 269, 270, 271, 272, 273, 330, 331, 332, 333, 334, 335, 336, 337, 338, 339, 340, 341, 342, 343, 344, 345, 346, 347, 348, 349, 350, 351, 352, 404, 413, 414, 493, 494, 495, 496, 497, 498, 499, 500, 501, 502, 503, 504, 505, 506, 507, 508, 509, 510, 511, 512, 513, 514, 515, 516, 517, 518, 519, 520, 521, 522, 523, 524, 525, 526, 527, 528, 529, 530, 533, 534, 535, 536, 538, 555, 556, 557, 558, 559, 560, 561, 562, 563, 564, 565, 566, 567, 568, 569, 570, 571, 572, 573, 574, 575, 576, 577, 578, 579, 580, 581, 582, 583, 584, 585, 586, 587, 588, 589, 590, 592, 594, 598, 599, 600, 601, 602, 603, 605, 606, 607, 609, 610, 611, 612, 648, 656, 658, 662, 664, 669, 670, 677, 680, 681, 683, 684, 685, 686, 687, 688, 689, 690, 691, 692, 693, 694, 695, 696, 697, 698, 699, 700, 701, 702, 703, 704, 705, 706, 707, 708, 767, 768, 769, 770, 771, 772, 773, 774, 775, 776, 777, 778, 779, 780, 781, 782, 783, 784, 785, 786, 787, 788, 789, 790, 791], [0.0, 0.0, 0.9699, 0.8991, 0.9379, 0.9515, 0.9883, 0.2877, 0.6452, 0.9868, 0.8735, 0.8083, 0.9789, 0.9674, 0.9928, 0.7803, 0.9742, 0.8547, 0.9678, 0.5373, 0.7656, 0.8155, 0.4473, 0.75, 0.3984, 0.4358, 0.2079, 0.2144, 0.2484, 0.284, 0.04468, 0.03928, 0.03255, 0.03407, 0.03048, 0.02937, 0.2005, 0.2842, 0.2842, 0.2838, 0.273, 0.2501, 0.2842, 0.2842, 0.03204, 0.0605, 0.1871, 0.04573, 0.03511, 0.03323, 0.03161, 0.02957, 0.03037, 0.2842, 0.2842, 0.2842, 0.005414, 0.0007423, 0.0003853, 0.2637, 0.05473, 0.01371, 0.94, 0.007102, 0.0009176, 0.03289, 1.0, 0.08502, 0.0005011, 1.0, 0.2859, 0.9355, 0.6922, 0.06209, 0.2842, 0.2842, 0.03298, 0.009584, 0.006344, 0.4321, 1.0, 1.0, 1.0, 1.0, 1.0, 1.0, 1.0, 1.0, 1.0, 1.0, 1.0, 1.0, 1.0, 1.0, 1.0, 0.9936, 1.0, 1.0, 0.9567, 1.0, 1.0, 1.0, 1.0, 1.0, 1.0, 0.9933, 0.9461, 0.9903, 0.9989, 0.1062, 0.2842, 0.9843, 0.9958, 0.7368, 0.9807, 0.7129, 0.9877, 0.9858, 0.08267, 0.6938, 0.07726, 0.01721, 0.008766, 0.9142, 0.8525, 0.9779, 0.7868, 0.9893, 0.0, 0.04107, 0.2839, 0.9699, 0.9934, 0.9443, 1.0, 0.9995, 0.004354, 0.2842, 0.8991, 0.9301, 0.9515, 0.9883, 0.7115, 0.9848, 0.9959, 0.7243, 0.9802, 0.6452, 0.9868, 0.7003, 0.9882, 0.8735, 0.8083, 0.9789, 0.2842, 0.9928, 0.7803, 0.9742, 0.04361, 0.9868, 0.8547, 0.9678, 0.5373, 0.04705, 0.6735, 0.7656, 0.8155, 0.4473, 0.75, 0.3984, 0.4358, 0.2079, 0.2144, 0.0, 0.03949, 0.04629, 0.04468, 0.03928, 0.03255, 0.03407, 0.1051, 0.2201, 0.2769, 0.274, 0.2841, 0.2802, 0.2011, 0.2134, 0.2842, 0.2842, 0.06189, 0.2842, 0.04097, 0.05064, 0.2842, 0.2842, 0.2842, 0.2842, 0.2842, 0.2842, 0.2842, 0.03541, 0.03511, 0.2842, 0.03161, 0.07516, 0.03554, 0.2062, 0.2818, 0.1021, 0.001476, 0.004623, 0.01873, 0.007626, 0.1675, 0.2842, 0.1169, 0.0005805, 0.01468, 0.01858, 0.007343, 0.2842, 0.2842, 0.2842, 0.2842, 0.00522, 0.2841, 0.06257, 0.2842, 0.2842, 0.01497, 0.2842, 0.2632, 0.2265, 0.07254, 0.6906, 1.0, 1.0, 1.0, 1.0, 1.0, 1.0, 1.0, 1.0, 1.0, 1.0, 1.0, 1.0, 1.0, 1.0, 1.0, 0.9985, 1.0, 1.0, 0.9809, 1.0, 1.0, 1.0, 1.0, 1.0, 1.0, 0.9933, 0.9461, 0.9898, 0.9989, 0.1062, 0.2842, 0.9843, 0.9958, 0.7368, 0.9807, 0.7129, 0.9877, 0.9858, 0.08267, 0.6938, 0.07726, 0.01721, 0.2842, 0.9142, 0.9894, 0.7796, 0.8525, 0.9779, 0.7868, 0.9893]): _vg.add([_i], _w, 'REPLACE')
_vg = ob_knight.vertex_groups.new(name='Helmet')
for _i, _w in zip([111, 112, 115, 116, 119, 121, 132, 133, 134, 135, 334, 338, 346, 347, 498, 500, 501, 504, 507, 509, 514, 516, 531, 532, 533, 534, 535, 536, 771, 775, 783, 784], [0.1009, 0.06213, 0.009529, 0.3548, 0.1917, 0.01522, 0.6016, 0.5642, 0.7921, 0.7856, 0.8938, 0.2632, 0.9664, 0.9706, 0.9728, 0.1009, 0.06213, 0.009529, 0.2757, 0.3548, 0.1917, 0.01522, 0.9816, 0.9762, 0.6016, 0.5642, 0.7921, 0.7856, 0.8938, 0.2632, 0.9664, 0.9706]): _vg.add([_i], _w, 'REPLACE')
_vg = ob_knight.vertex_groups.new(name='Beard')
for _i, _w in zip([1, 3, 12, 13, 21, 23, 30, 31, 111, 112, 115, 116, 118, 119, 121, 123, 124, 125, 126, 127, 128, 129, 130, 131, 132, 133, 134, 135, 136, 137, 138, 139, 140, 141, 142, 143, 144, 145, 146, 147, 148, 149, 150, 151, 152, 153, 154, 155, 156, 157, 158, 159, 160, 161, 162, 163, 164, 165, 166, 167, 168, 169, 170, 171, 172, 173, 174, 175, 176, 177, 178, 179, 180, 181, 182, 183, 184, 185, 186, 187, 188, 189, 190, 191, 192, 193, 194, 195, 196, 197, 198, 199, 200, 201, 202, 203, 204, 205, 206, 207, 208, 209, 210, 211, 212, 213, 214, 215, 216, 217, 218, 219, 220, 221, 222, 223, 224, 225, 226, 227, 228, 229, 230, 231, 232, 233, 234, 235, 236, 237, 238, 239, 240, 241, 242, 243, 244, 245, 246, 247, 248, 252, 253, 254, 255, 256, 257, 258, 259, 260, 261, 262, 263, 264, 265, 266, 267, 275, 276, 279, 281, 282, 283, 287, 290, 295, 300, 301, 302, 303, 305, 325, 326, 328, 332, 335, 336, 338, 341, 342, 345, 347, 348, 349, 350, 352, 353, 354, 355, 359, 360, 371, 372, 373, 375, 376, 377, 378, 380, 381, 382, 384, 386, 395, 396, 404, 406, 413, 414, 496, 499, 500, 501, 504, 505, 507, 509, 512, 513, 514, 516, 518, 519, 521, 522, 523, 524, 525, 527, 528, 529, 530, 531, 533, 534, 535, 538, 540, 547, 548, 555, 556, 557, 558, 559, 560, 561, 562, 563, 564, 565, 566, 567, 568, 569, 570, 571, 572, 573, 574, 575, 576, 577, 578, 579, 580, 581, 582, 583, 584, 585, 586, 587, 588, 589, 590, 591, 592, 593, 594, 595, 596, 597, 598, 599, 600, 601, 602, 603, 604, 605, 606, 607, 608, 609, 610, 611, 612, 613, 614, 615, 616, 617, 618, 619, 620, 621, 622, 623, 624, 625, 626, 627, 628, 629, 630, 631, 632, 633, 634, 635, 636, 637, 638, 639, 640, 641, 642, 643, 644, 645, 646, 647, 648, 649, 650, 651, 652, 653, 654, 655, 656, 657, 658, 659, 660, 661, 662, 663, 664, 665, 666, 667, 668, 669, 670, 671, 672, 673, 674, 675, 676, 677, 678, 679, 680, 681, 682, 683, 687, 688, 689, 690, 691, 692, 693, 694, 695, 696, 697, 698, 699, 700, 701, 702, 710, 714, 715, 718, 719, 720, 721, 724, 727, 728, 729, 732, 742, 760, 762, 763, 765, 766, 769, 772, 773, 775, 777, 778, 779, 781, 782, 784, 785, 786, 788, 789, 790, 791, 818, 821], [0.0, 0.0, 0.0, 0.0, 0.0, 0.0, 0.0, 0.0, 0.0, 0.0, 0.0, 0.0, 0.0, 0.0, 0.0, 0.0, 0.0, 0.0, 0.0, 0.0, 0.0, 0.0, 0.0, 0.0, 0.0, 0.0, 0.0, 0.0, 0.4466, 0.6, 0.0, 0.0, 0.0, 0.0, 0.0, 0.0, 0.3873, 0.0, 0.0, 0.3794, 0.0, 0.0, 0.0, 0.05192, 0.03533, 0.1376, 0.048, 0.0, 0.0, 0.0, 0.1296, 0.0, 0.0, 0.0, 0.1298, 0.04273, 0.393, 0.0, 0.0, 0.0, 0.7993, 0.1091, 2.98e-08, 0.0, 0.2241, 0.0, 0.0, 0.421, 0.0, 0.0, 0.0, 0.0, 2.98e-08, 0.0, 0.0, 0.0, 0.0, 0.0, 0.9848, 0.8366, 0.9305, 1.0, 0.7758, 0.8659, 0.9426, 0.6997, 0.8953, 0.5549, 1.0, 1.0, 1.0, 1.0, 1.0, 1.0, 1.0, 1.0, 1.0, 1.0, 0.9216, 0.9978, 0.9951, 0.7173, 0.9731, 0.9188, 1.0, 1.0, 0.9548, 0.9998, 1.0, 1.0, 1.0, 0.9999, 0.4728, 0.1327, 0.9927, 0.8821, 0.0, 0.8, 1.0, 1.0, 1.0, 1.0, 1.0, 0.0, 1.0, 0.0, 1.0, 1.0, 1.0, 0.0, 0.0, 0.0, 0.9946, 0.8, 0.1928, 0.8025, 0.9243, 0.5729, 0.4412, 0.7463, 0.0, 0.0, 0.0, 0.0, 0.0, 0.0, 0.0, 0.0, 0.0, 0.0, 0.0, 0.0, 0.0, 0.0, 0.0, 0.0, 0.0, 0.0, 0.0, 0.0, 0.0, 0.0, 0.0, 0.0, 0.0, 0.0, 0.0, 0.0, 0.0, 0.0, 0.0, 0.0, 0.0, 0.0, 0.0, 0.0, 0.0, 0.0, 0.0, 0.0, 0.0, 0.0, 0.0, 0.0, 0.0, 0.0, 0.0, 0.0, 0.0, 0.0, 0.0, 0.0, 0.0, 0.0, 0.0, 0.0, 0.0, 0.0, 0.0, 0.0, 0.0, 0.0, 0.0, 0.0, 0.0, 0.0, 0.0, 0.0, 0.0, 0.0, 0.0, 0.0, 0.0, 0.0, 0.0, 0.0, 0.0, 0.0, 0.0, 0.0, 0.0, 0.0, 0.0, 0.0, 0.0, 0.0, 0.0, 0.0, 0.0, 0.0, 0.0, 0.0, 0.0, 0.0, 0.0, 0.0, 0.0, 0.0, 0.0, 0.0, 0.4273, 0.0, 0.0, 0.1821, 0.0, 0.0, 0.0, 0.09171, 0.7286, 0.0, 0.0233, 0.4707, 0.1338, 0.0, 0.0, 0.0, 0.0, 2.98e-08, 0.0, 0.0, 0.0, 0.0, 0.0, 0.0, 0.4742, 0.2011, 0.1597, 0.0, 0.0, 0.2, 0.0, 0.08485, 0.2, 0.1356, 0.03066, 0.1752, 0.03293, 0.0, 0.1005, 0.0, 0.5626, 0.2, 0.2, 0.0, 0.2284, 0.192, 0.1628, 0.2, 0.1252, 0.4144, 0.0, 0.0, 0.0, 0.1627, 0.03947, 0.0, 0.1151, 0.0, 0.9133, 0.6071, 1.0, 1.0, 0.6506, 0.5866, 0.708, 0.6352, 0.68, 0.5608, 1.0, 1.0, 1.0, 1.0, 1.0, 1.0, 1.0, 1.0, 1.0, 1.0, 0.5933, 0.8498, 0.9036, 0.5331, 0.8882, 0.7921, 0.9969, 1.0, 0.8563, 0.9814, 0.9809, 0.9979, 0.9855, 0.907, 0.04464, 0.0, 0.3955, 0.2625, 0.2, 1.0, 1.0, 1.0, 1.0, 0.0, 1.0, 0.0, 1.0, 0.9998, 0.9999, 0.0, 0.4702, 0.0, 1.0, 0.9984, 0.9991, 0.08443, 0.0, 0.0, 0.4466, 0.7855, 0.9936, 0.7227, 0.6, 0.8, 0.2, 0.3404, 0.4932, 0.2532, 0.3354, 0.5249, 0.0, 0.0, 0.0, 0.0, 0.0, 0.0, 0.0, 0.0, 0.0, 0.0, 0.0, 0.0, 0.0, 0.0, 0.0, 0.0, 0.0, 0.0, 0.0, 0.0, 0.0, 0.0, 0.0, 0.0, 0.0, 0.0, 0.0, 0.0, 0.0, 0.0, 0.0, 0.0, 0.0, 0.0, 0.0, 0.0, 0.0, 0.0, 0.0, 0.0, 0.0, 0.0, 0.0, 0.0, 0.0, 0.0, 0.0, 0.0, 0.0, 0.0, 0.0, 0.0, 0.0]): _vg.add([_i], _w, 'REPLACE')
_vg = ob_knight.vertex_groups.new(name='Shoulder.L')
for _i, _w in zip([1, 3, 4, 5, 6, 7, 8, 9, 12, 13, 14, 15, 16, 17, 18, 19, 21, 23, 25, 27, 28, 29, 30, 31, 34, 35, 37, 38, 39, 40, 41, 42, 43, 45, 274, 275, 276, 277, 278, 279, 280, 281, 282, 283, 284, 285, 286, 287, 288, 289, 290, 291, 292, 293, 294, 295, 296, 297, 320, 321, 322, 323, 324, 325, 326, 327, 328, 329, 353, 356, 361, 371, 374, 379, 382, 404, 406, 538, 540, 542, 544, 547, 548, 713, 714, 715, 716], [0.7747, 0.751, 0.0002007, 0.25, 0.2629, 0.001806, 0.06952, 0.07134, 0.8037, 0.803, 0.008942, 0.009425, 0.2366, 0.2451, 0.07712, 0.07827, 0.1726, 0.1619, 0.105, 0.09147, 0.0314, 0.0344, 0.1387, 0.1344, 0.06176, 0.00795, 0.006288, 0.01667, 0.06013, 0.06943, 0.02222, 0.01603, 0.06849, 0.0193, 0.6212, 0.6144, 0.8375, 0.517, 0.2053, 0.2003, 0.7874, 0.8786, 0.9172, 0.8809, 0.8158, 0.5446, 0.5219, 0.9134, 0.5171, 0.4985, 0.9246, 0.8772, 0.7305, 0.3104, 0.1745, 0.9202, 0.2353, 0.1575, 0.534, 0.5081, 0.635, 0.8567, 0.6956, 0.934, 0.9397, 0.7928, 0.8957, 0.9184, 0.0295, 0.008051, 4.999e-05, 0.03302, 0.02584, 0.03678, 0.03536, 0.02409, 0.02387, 0.07843, 0.07542, 0.05081, 0.03823, 0.02152, 0.01567, 0.02789, 0.02549, 0.08568, 0.08819]): _vg.add([_i], _w, 'REPLACE')
_vg = ob_knight.vertex_groups.new(name='UpperArm.L')
for _i, _w in zip([5, 6, 16, 17, 274, 276, 277, 280, 281, 284, 285, 286, 288, 289, 290, 291, 292, 293, 294, 295, 296, 297, 320, 321, 322, 323, 324, 327, 328, 353, 354, 356, 357, 360, 361, 362, 363, 366, 367, 368, 369, 371, 372, 374, 375, 378, 379, 381, 382], [0.03493, 0.01455, 0.06874, 0.06733, 0.01312, 0.2798, 0.2845, 0.07921, 0.004964, 0.04401, 0.09039, 0.2061, 0.1006, 0.2249, 0.06717, 0.1096, 0.247, 0.6543, 0.7793, 0.1771, 0.2861, 0.3936, 0.2311, 0.2483, 0.198, 0.05282, 0.1535, 0.1171, 0.05032, 0.9132, 0.2842, 0.9136, 0.2841, 0.05789, 0.9041, 0.9068, 0.06062, 0.2842, 0.91, 0.9138, 0.2842, 0.9176, 0.2842, 0.9009, 0.05317, 0.04553, 0.9065, 0.03801, 0.9152]): _vg.add([_i], _w, 'REPLACE')
_vg = ob_knight.vertex_groups.new(name='LowerArm.L')
for _i, _w in zip([298, 299, 300, 301, 302, 303, 304, 305, 306, 307, 308, 309, 310, 311, 312, 313, 314, 315, 316, 317, 318, 319, 353, 354, 355, 356, 357, 358, 359, 360, 361, 362, 363, 364, 365, 366, 367, 368, 369, 370, 371, 372, 373, 374, 375, 376, 377, 378, 379, 380, 381, 382], [0.9998, 0.9998, 0.9998, 0.9998, 0.9998, 0.9997, 0.9997, 0.9998, 0.9997, 0.9997, 1.0, 1.0, 1.0, 1.0, 1.0, 1.0, 0.9999, 1.0, 0.9999, 0.9999, 1.0, 1.0, 0.0432, 0.9494, 0.9973, 0.05643, 0.9439, 0.9967, 0.9965, 0.9404, 0.06882, 0.0734, 0.9379, 0.9963, 0.9962, 0.9375, 0.07247, 0.06619, 0.9395, 0.9963, 0.03105, 0.9538, 0.9977, 0.05981, 0.9448, 0.997, 0.9974, 0.9501, 0.0487, 0.9977, 0.954, 0.03333]): _vg.add([_i], _w, 'REPLACE')
_vg = ob_knight.vertex_groups.new(name='Shoulder.R')
for _i, _w in zip([21, 23, 25, 278, 279, 384, 386, 387, 388, 389, 390, 391, 392, 395, 396, 397, 398, 399, 400, 401, 402, 404, 406, 408, 410, 411, 412, 413, 414, 417, 418, 420, 421, 422, 423, 424, 425, 426, 428, 538, 540, 542, 544, 546, 547, 548, 709, 710, 711, 712, 713, 714, 715, 716, 717, 718, 719, 720, 721, 722, 723, 724, 725, 726, 727, 728, 729, 730, 731, 732, 733, 734, 757, 758, 759, 760, 761, 762, 763, 764, 765, 766, 792, 795, 800, 801, 806, 807, 810, 813, 818, 821], [0.02483, 0.02521, 0.001928, 0.03062, 0.02754, 0.7838, 0.7578, 0.009316, 0.2875, 0.2908, 0.01013, 0.08174, 0.08147, 0.808, 0.806, 0.02098, 0.02112, 0.2974, 0.3042, 0.0943, 0.09504, 0.1734, 0.1641, 0.1147, 0.0989, 0.04109, 0.04631, 0.1393, 0.1353, 0.07062, 0.01702, 0.01642, 0.02993, 0.0707, 0.08406, 0.03249, 0.02967, 0.0835, 0.0276, 0.07898, 0.07664, 0.05498, 0.04451, 0.001643, 0.0219, 0.01622, 0.6486, 0.6332, 0.9367, 0.9163, 0.2118, 0.2054, 0.08793, 0.09113, 0.8554, 0.8999, 0.9228, 0.8886, 0.8519, 0.6227, 0.7034, 0.9236, 0.6058, 0.6979, 0.9419, 0.9267, 0.9049, 0.8823, 0.8667, 0.9456, 0.8908, 0.87, 0.7377, 0.7283, 0.8102, 0.8941, 0.8277, 0.9474, 0.9464, 0.8933, 0.9345, 0.9306, 0.05017, 0.05646, 0.0616, 0.06364, 0.06359, 0.06127, 0.04066, 0.0571, 0.05094, 0.04163]): _vg.add([_i], _w, 'REPLACE')
_vg = ob_knight.vertex_groups.new(name='UpperArm.R')
for _i, _w in zip([711, 712, 726, 727, 728, 729, 730, 731, 732, 733, 734, 757, 758, 792, 793, 795, 796, 799, 800, 801, 802, 805, 806, 807, 808, 810, 811, 813, 814, 817, 818, 820, 821], [0.2842, 0.2842, 0.0004423, 0.2842, 0.06012, 0.07243, 0.08225, 0.08696, 0.2842, 0.2842, 0.2842, 0.004455, 0.00582, 0.9026, 0.2637, 0.8859, 0.2061, 0.05562, 0.8675, 0.8604, 0.05775, 0.2638, 0.8614, 0.8706, 0.2366, 0.9138, 0.2734, 0.8817, 0.05176, 0.04415, 0.899, 0.03733, 0.9121]): _vg.add([_i], _w, 'REPLACE')
_vg = ob_knight.vertex_groups.new(name='LowerArm.R')
for _i, _w in zip([735, 736, 737, 738, 739, 740, 741, 742, 743, 744, 745, 746, 747, 748, 749, 750, 751, 752, 753, 754, 755, 756, 792, 793, 794, 795, 796, 797, 798, 799, 800, 801, 802, 803, 804, 805, 806, 807, 808, 809, 810, 811, 812, 813, 814, 815, 816, 817, 818, 819, 820, 821], [0.9998, 0.9998, 0.9998, 0.9998, 0.9998, 0.9997, 0.9997, 0.9998, 0.9997, 0.9997, 1.0, 1.0, 1.0, 1.0, 1.0, 1.0, 1.0, 1.0, 1.0, 1.0, 1.0, 1.0, 0.04324, 0.9494, 0.9973, 0.05649, 0.9439, 0.9967, 0.9965, 0.9404, 0.06882, 0.07341, 0.9379, 0.9963, 0.9962, 0.9375, 0.07248, 0.06621, 0.9395, 0.9963, 0.03107, 0.9538, 0.9977, 0.05981, 0.9448, 0.997, 0.9974, 0.9501, 0.0487, 0.9977, 0.954, 0.03334]): _vg.add([_i], _w, 'REPLACE')
_vg = ob_knight.vertex_groups.new(name='Ankle.L')
for _i, _w in zip([48, 49, 52, 53, 55, 56, 58, 59, 60, 61, 62, 63, 64, 65, 66, 67, 68, 69, 71, 76, 77, 78, 79, 80, 81, 84, 85, 86, 87, 90, 92, 93, 94, 96, 97, 98, 99, 108, 109], [0.9523, 0.9911, 1.011, 0.9832, 1.012, 1.033, 0.4024, 0.2596, 0.3594, 0.4152, 0.701, 0.6595, 0.05617, 0.1057, 0.06455, 0.07292, 0.05796, 0.04678, 0.003475, 0.2818, 0.903, 0.9412, 0.6537, 1.027, 1.033, 0.6865, 0.7217, 0.05146, 0.05475, 0.03483, 0.7577, 0.7898, 0.2388, 0.2102, 0.07973, 0.07503, 0.03314, 0.01231, 0.009861]): _vg.add([_i], _w, 'REPLACE')
_vg = ob_knight.vertex_groups.new(name='Foot.L')
for _i, _w in zip([46, 47, 48, 50, 51, 54, 57, 58, 59, 60, 61, 62, 63, 64, 65, 66, 67, 68, 69, 70, 71, 72, 73, 74, 75, 76, 77, 78, 79, 82, 83, 84, 85, 86, 87, 88, 89, 90, 91, 92, 93, 94, 95, 96, 97, 98, 99, 100, 101, 102, 103, 104, 105, 106, 107, 108, 109], [0.9956, 0.9926, 0.04538, 0.9945, 0.9913, 0.9966, 0.9965, 0.5976, 0.7404, 0.6406, 0.5848, 0.299, 0.3405, 0.9438, 0.8943, 0.9355, 0.9271, 0.942, 0.9516, 0.9807, 0.9733, 0.9872, 0.9786, 0.9801, 0.9903, 0.7182, 0.09705, 0.05883, 0.3463, 0.9988, 0.9986, 0.3135, 0.2783, 0.9485, 0.9452, 0.9898, 0.9892, 0.9576, 0.9764, 0.2423, 0.2102, 0.7612, 0.9779, 0.7898, 0.9203, 0.925, 0.9584, 0.9897, 0.9881, 0.9952, 0.9898, 0.9894, 0.9963, 0.9963, 0.9963, 0.9688, 0.9701]): _vg.add([_i], _w, 'REPLACE')
_vg = ob_knight.vertex_groups.new(name='Ankle.R')
for _i, _w in zip([431, 432, 435, 436, 438, 439, 441, 442, 443, 444, 445, 446, 447, 448, 449, 450, 451, 452, 454, 459, 460, 461, 462, 463, 464, 467, 468, 469, 470, 473, 475, 476, 477, 479, 480, 481, 482, 491, 492], [0.9519, 0.9905, 1.012, 0.9836, 1.012, 1.034, 0.4027, 0.2606, 0.3589, 0.4149, 0.7029, 0.6575, 0.05668, 0.1047, 0.06374, 0.07375, 0.05745, 0.04831, 0.002651, 0.2838, 0.9026, 0.9418, 0.6556, 1.026, 1.034, 0.6843, 0.7239, 0.05205, 0.05411, 0.0354, 0.7584, 0.789, 0.2383, 0.2109, 0.07932, 0.0755, 0.03264, 0.0127, 0.009541]): _vg.add([_i], _w, 'REPLACE')
_vg = ob_knight.vertex_groups.new(name='Foot.R')
for _i, _w in zip([429, 430, 431, 433, 434, 437, 440, 441, 442, 443, 444, 445, 446, 447, 448, 449, 450, 451, 452, 453, 454, 455, 456, 457, 458, 459, 460, 461, 462, 465, 466, 467, 468, 469, 470, 471, 472, 473, 474, 475, 476, 477, 478, 479, 480, 481, 482, 483, 484, 485, 486, 487, 488, 489, 490, 491, 492], [0.9956, 0.9925, 0.0463, 0.9946, 0.9914, 0.9966, 0.9965, 0.5973, 0.7394, 0.6411, 0.5851, 0.2971, 0.3425, 0.9433, 0.8953, 0.9363, 0.9262, 0.9425, 0.9508, 0.9804, 0.9737, 0.9875, 0.9783, 0.9803, 0.99, 0.7162, 0.09744, 0.05823, 0.3444, 0.9988, 0.9986, 0.3157, 0.2761, 0.948, 0.9459, 0.9896, 0.9894, 0.9573, 0.9763, 0.2416, 0.211, 0.7617, 0.978, 0.7891, 0.9207, 0.9245, 0.9587, 0.9896, 0.9883, 0.9953, 0.9897, 0.9895, 0.9962, 0.9962, 0.9964, 0.9687, 0.9702]): _vg.add([_i], _w, 'REPLACE')
_m = ob_knight.modifiers.new('Armature', 'ARMATURE')
_m.object = ob_armature
_m = ob_knight.modifiers.new('Auto Smooth', 'NODES')
_m.node_group = ng_auto_smooth
_gi = [s.identifier for s in ng_auto_smooth.interface.items_tree if s.item_type == 'SOCKET' and s.in_out == 'INPUT']
_m[_gi[1]] = 1.382  # Angle

# ---- collection membership
col_collection_1.objects.link(ob_dice)
col_collection_1.objects.link(ob_armature)
col_collection_1.objects.link(ob_knight)

# ---- scene / render settings (as saved in the file)
scene.frame_start = 1; scene.frame_end = 250; scene.frame_set(1)
scene.render.engine = 'BLENDER_EEVEE_NEXT'
scene.render.resolution_percentage = 50
scene.render.dither_intensity = 0.0
scene.cycles.use_denoising = False
scene.cycles.samples = 128
scene.cycles.sampling_pattern = 'TABULATED_SOBOL'
scene.cycles.use_adaptive_sampling = False
scene.cycles.use_light_tree = False
scene.cycles.blur_glossy = 0.0
scene.cycles.sample_clamp_indirect = 0.0
scene.view_settings.view_transform = 'Standard'
bpy.context.view_layer.update()

# ---- added for rendering (the .blend has no active camera and no usable light): camera, sun
cam_auto = bpy.data.cameras.new('AutoCamera')
cam_auto.lens = 50.0
cam_auto.sensor_width = 36.0
cam_auto.clip_end = 1000.0
ob_auto_camera = bpy.data.objects.new('AutoCamera', cam_auto)
scene.collection.objects.link(ob_auto_camera)
ob_auto_camera.location = (3.20507, -3.84609, 2.56406)
ob_auto_camera.rotation_euler = (1.09748, -7.21219e-08, 0.694738)
scene.camera = ob_auto_camera
light_auto_sun = bpy.data.lights.new('AutoSun', 'SUN')
light_auto_sun.energy = 3.0
light_auto_sun.angle = 0.0523599
ob_auto_sun = bpy.data.objects.new('AutoSun', light_auto_sun)
scene.collection.objects.link(ob_auto_sun)
ob_auto_sun.rotation_euler = (0.872665, 0.174533, 0.523599)
bpy.context.view_layer.update()
